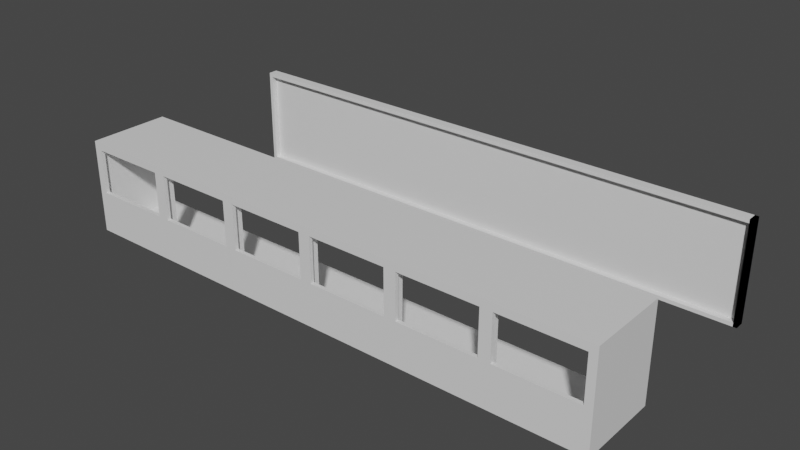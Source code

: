 # Source: vumetre.blend  (saved by Blender 3.6.13; exported with 4.5.12 LTS)
import bpy
from mathutils import Matrix  # noqa: F401  (used for matrix-valued properties, if any)

bpy.ops.wm.read_factory_settings(use_empty=True)
scene = bpy.context.scene
scene.name = 'Scene'

# ---- collections
col_cadre = bpy.data.collections.new('cadre'); scene.collection.children.link(col_cadre)
col_collection_2 = bpy.data.collections.new('Collection 2'); scene.collection.children.link(col_collection_2)
col_collection_4 = bpy.data.collections.new('Collection 4'); scene.collection.children.link(col_collection_4)
col_collection_5 = bpy.data.collections.new('Collection 5'); scene.collection.children.link(col_collection_5)
col_collection_7 = bpy.data.collections.new('Collection 7'); scene.collection.children.link(col_collection_7)
col_collection_6 = bpy.data.collections.new('Collection 6'); scene.collection.children.link(col_collection_6)

# ---- materials (node trees are filled in below, after node groups)
mat_material = bpy.data.materials.new('Material')
mat_material.alpha_threshold = 0.0
mat_material.use_transparent_shadow = False
mat_material.roughness = 0.5
mat_material.line_color = (0.0, 0.0, 0.0, 1.0)
mat_material_002 = bpy.data.materials.new('Material.002')
mat_material_002.alpha_threshold = 0.0
mat_material_002.use_transparent_shadow = False
mat_material_002.roughness = 0.5
mat_material_002.line_color = (0.0, 0.0, 0.0, 1.0)
mat_material_031 = bpy.data.materials.new('Material.031')
mat_material_031.alpha_threshold = 0.0
mat_material_031.use_transparent_shadow = False
mat_material_031.roughness = 0.5
mat_material_031.line_color = (0.0, 0.0, 0.0, 1.0)
mat_material_032 = bpy.data.materials.new('Material.032')
mat_material_032.alpha_threshold = 0.0
mat_material_032.use_transparent_shadow = False
mat_material_032.roughness = 0.5
mat_material_032.line_color = (0.0, 0.0, 0.0, 1.0)
mat_material_033 = bpy.data.materials.new('Material.033')
mat_material_033.alpha_threshold = 0.0
mat_material_033.use_transparent_shadow = False
mat_material_033.roughness = 0.5
mat_material_033.line_color = (0.0, 0.0, 0.0, 1.0)
mat_material_010 = bpy.data.materials.new('Material.010')
mat_material_010.alpha_threshold = 0.0
mat_material_010.use_transparent_shadow = False
mat_material_010.roughness = 0.5
mat_material_010.line_color = (0.0, 0.0, 0.0, 1.0)
mat_material_011 = bpy.data.materials.new('Material.011')
mat_material_011.alpha_threshold = 0.0
mat_material_011.use_transparent_shadow = False
mat_material_011.roughness = 0.5
mat_material_011.line_color = (0.0, 0.0, 0.0, 1.0)
mat_material_015 = bpy.data.materials.new('Material.015')
mat_material_015.alpha_threshold = 0.0
mat_material_015.use_transparent_shadow = False
mat_material_015.roughness = 0.5
mat_material_015.line_color = (0.0, 0.0, 0.0, 1.0)
mat_material_001 = bpy.data.materials.new('Material.001')
mat_material_001.alpha_threshold = 0.0
mat_material_001.use_transparent_shadow = False
mat_material_001.roughness = 0.5
mat_material_001.line_color = (0.0, 0.0, 0.0, 1.0)
mat_material_004 = bpy.data.materials.new('Material.004')
mat_material_004.alpha_threshold = 0.0
mat_material_004.use_transparent_shadow = False
mat_material_004.roughness = 0.5
mat_material_004.line_color = (0.0, 0.0, 0.0, 1.0)
mat_material_012 = bpy.data.materials.new('Material.012')
mat_material_012.alpha_threshold = 0.0
mat_material_012.use_transparent_shadow = False
mat_material_012.roughness = 0.5
mat_material_012.line_color = (0.0, 0.0, 0.0, 1.0)
mat_material_013 = bpy.data.materials.new('Material.013')
mat_material_013.alpha_threshold = 0.0
mat_material_013.use_transparent_shadow = False
mat_material_013.roughness = 0.5
mat_material_013.line_color = (0.0, 0.0, 0.0, 1.0)
mat_material_014 = bpy.data.materials.new('Material.014')
mat_material_014.alpha_threshold = 0.0
mat_material_014.use_transparent_shadow = False
mat_material_014.roughness = 0.5
mat_material_014.line_color = (0.0, 0.0, 0.0, 1.0)
mat_material_003 = bpy.data.materials.new('Material.003')
mat_material_003.alpha_threshold = 0.0
mat_material_003.use_transparent_shadow = False
mat_material_003.roughness = 0.5
mat_material_003.line_color = (0.0, 0.0, 0.0, 1.0)
mat_material_016 = bpy.data.materials.new('Material.016')
mat_material_016.alpha_threshold = 0.0
mat_material_016.use_transparent_shadow = False
mat_material_016.roughness = 0.5
mat_material_016.line_color = (0.0, 0.0, 0.0, 1.0)
mat_material_017 = bpy.data.materials.new('Material.017')
mat_material_017.alpha_threshold = 0.0
mat_material_017.use_transparent_shadow = False
mat_material_017.roughness = 0.5
mat_material_017.line_color = (0.0, 0.0, 0.0, 1.0)
mat_material_018 = bpy.data.materials.new('Material.018')
mat_material_018.alpha_threshold = 0.0
mat_material_018.use_transparent_shadow = False
mat_material_018.roughness = 0.5
mat_material_018.line_color = (0.0, 0.0, 0.0, 1.0)
mat_material_019 = bpy.data.materials.new('Material.019')
mat_material_019.alpha_threshold = 0.0
mat_material_019.use_transparent_shadow = False
mat_material_019.roughness = 0.5
mat_material_019.line_color = (0.0, 0.0, 0.0, 1.0)
mat_material_020 = bpy.data.materials.new('Material.020')
mat_material_020.alpha_threshold = 0.0
mat_material_020.use_transparent_shadow = False
mat_material_020.roughness = 0.5
mat_material_020.line_color = (0.0, 0.0, 0.0, 1.0)
mat_material_021 = bpy.data.materials.new('Material.021')
mat_material_021.alpha_threshold = 0.0
mat_material_021.use_transparent_shadow = False
mat_material_021.roughness = 0.5
mat_material_021.line_color = (0.0, 0.0, 0.0, 1.0)
mat_material_022 = bpy.data.materials.new('Material.022')
mat_material_022.alpha_threshold = 0.0
mat_material_022.use_transparent_shadow = False
mat_material_022.roughness = 0.5
mat_material_022.line_color = (0.0, 0.0, 0.0, 1.0)
mat_material_023 = bpy.data.materials.new('Material.023')
mat_material_023.alpha_threshold = 0.0
mat_material_023.use_transparent_shadow = False
mat_material_023.roughness = 0.5
mat_material_023.line_color = (0.0, 0.0, 0.0, 1.0)
mat_material_024 = bpy.data.materials.new('Material.024')
mat_material_024.alpha_threshold = 0.0
mat_material_024.use_transparent_shadow = False
mat_material_024.roughness = 0.5
mat_material_024.line_color = (0.0, 0.0, 0.0, 1.0)
mat_material_025 = bpy.data.materials.new('Material.025')
mat_material_025.alpha_threshold = 0.0
mat_material_025.use_transparent_shadow = False
mat_material_025.roughness = 0.5
mat_material_025.line_color = (0.0, 0.0, 0.0, 1.0)
mat_material_026 = bpy.data.materials.new('Material.026')
mat_material_026.alpha_threshold = 0.0
mat_material_026.use_transparent_shadow = False
mat_material_026.roughness = 0.5
mat_material_026.line_color = (0.0, 0.0, 0.0, 1.0)
mat_material_027 = bpy.data.materials.new('Material.027')
mat_material_027.alpha_threshold = 0.0
mat_material_027.use_transparent_shadow = False
mat_material_027.roughness = 0.5
mat_material_027.line_color = (0.0, 0.0, 0.0, 1.0)
mat_material_028 = bpy.data.materials.new('Material.028')
mat_material_028.alpha_threshold = 0.0
mat_material_028.use_transparent_shadow = False
mat_material_028.roughness = 0.5
mat_material_028.line_color = (0.0, 0.0, 0.0, 1.0)
mat_material_029 = bpy.data.materials.new('Material.029')
mat_material_029.alpha_threshold = 0.0
mat_material_029.use_transparent_shadow = False
mat_material_029.roughness = 0.5
mat_material_029.line_color = (0.0, 0.0, 0.0, 1.0)
mat_material_005 = bpy.data.materials.new('Material.005')
mat_material_005.alpha_threshold = 0.0
mat_material_005.use_transparent_shadow = False
mat_material_005.roughness = 0.5
mat_material_005.line_color = (0.0, 0.0, 0.0, 1.0)
mat_material_006 = bpy.data.materials.new('Material.006')
mat_material_006.alpha_threshold = 0.0
mat_material_006.use_transparent_shadow = False
mat_material_006.roughness = 0.5
mat_material_006.line_color = (0.0, 0.0, 0.0, 1.0)
mat_material_007 = bpy.data.materials.new('Material.007')
mat_material_007.alpha_threshold = 0.0
mat_material_007.use_transparent_shadow = False
mat_material_007.roughness = 0.5
mat_material_007.line_color = (0.0, 0.0, 0.0, 1.0)
mat_material_008 = bpy.data.materials.new('Material.008')
mat_material_008.alpha_threshold = 0.0
mat_material_008.use_transparent_shadow = False
mat_material_008.roughness = 0.5
mat_material_008.line_color = (0.0, 0.0, 0.0, 1.0)
mat_material_009 = bpy.data.materials.new('Material.009')
mat_material_009.alpha_threshold = 0.0
mat_material_009.use_transparent_shadow = False
mat_material_009.roughness = 0.5
mat_material_009.line_color = (0.0, 0.0, 0.0, 1.0)
mat_material_030 = bpy.data.materials.new('Material.030')
mat_material_030.alpha_threshold = 0.0
mat_material_030.use_transparent_shadow = False
mat_material_030.roughness = 0.5
mat_material_030.line_color = (0.0, 0.0, 0.0, 1.0)
mat_material_035 = bpy.data.materials.new('Material.035')
mat_material_035.alpha_threshold = 0.0
mat_material_035.use_transparent_shadow = False
mat_material_035.roughness = 0.5
mat_material_035.line_color = (0.0, 0.0, 0.0, 1.0)
mat_material_036 = bpy.data.materials.new('Material.036')
mat_material_036.alpha_threshold = 0.0
mat_material_036.use_transparent_shadow = False
mat_material_036.roughness = 0.5
mat_material_036.line_color = (0.0, 0.0, 0.0, 1.0)
mat_material_037 = bpy.data.materials.new('Material.037')
mat_material_037.alpha_threshold = 0.0
mat_material_037.use_transparent_shadow = False
mat_material_037.roughness = 0.5
mat_material_037.line_color = (0.0, 0.0, 0.0, 1.0)
mat_material_038 = bpy.data.materials.new('Material.038')
mat_material_038.alpha_threshold = 0.0
mat_material_038.use_transparent_shadow = False
mat_material_038.roughness = 0.5
mat_material_038.line_color = (0.0, 0.0, 0.0, 1.0)
mat_material_039 = bpy.data.materials.new('Material.039')
mat_material_039.alpha_threshold = 0.0
mat_material_039.use_transparent_shadow = False
mat_material_039.roughness = 0.5
mat_material_039.line_color = (0.0, 0.0, 0.0, 1.0)
mat_material_040 = bpy.data.materials.new('Material.040')
mat_material_040.alpha_threshold = 0.0
mat_material_040.use_transparent_shadow = False
mat_material_040.roughness = 0.5
mat_material_040.line_color = (0.0, 0.0, 0.0, 1.0)
mat_material_041 = bpy.data.materials.new('Material.041')
mat_material_041.alpha_threshold = 0.0
mat_material_041.use_transparent_shadow = False
mat_material_041.roughness = 0.5
mat_material_041.line_color = (0.0, 0.0, 0.0, 1.0)
mat_material_042 = bpy.data.materials.new('Material.042')
mat_material_042.alpha_threshold = 0.0
mat_material_042.use_transparent_shadow = False
mat_material_042.roughness = 0.5
mat_material_042.line_color = (0.0, 0.0, 0.0, 1.0)
mat_material_043 = bpy.data.materials.new('Material.043')
mat_material_043.alpha_threshold = 0.0
mat_material_043.use_transparent_shadow = False
mat_material_043.roughness = 0.5
mat_material_043.line_color = (0.0, 0.0, 0.0, 1.0)
mat_material_044 = bpy.data.materials.new('Material.044')
mat_material_044.alpha_threshold = 0.0
mat_material_044.use_transparent_shadow = False
mat_material_044.roughness = 0.5
mat_material_044.line_color = (0.0, 0.0, 0.0, 1.0)
mat_material_034 = bpy.data.materials.new('Material.034')
mat_material_034.alpha_threshold = 0.0
mat_material_034.use_transparent_shadow = False
mat_material_034.roughness = 0.5
mat_material_034.line_color = (0.0, 0.0, 0.0, 1.0)
mat_material_046 = bpy.data.materials.new('Material.046')
mat_material_046.alpha_threshold = 0.0
mat_material_046.use_transparent_shadow = False
mat_material_046.roughness = 0.5
mat_material_046.line_color = (0.0, 0.0, 0.0, 1.0)
mat_material_047 = bpy.data.materials.new('Material.047')
mat_material_047.alpha_threshold = 0.0
mat_material_047.use_transparent_shadow = False
mat_material_047.roughness = 0.5
mat_material_047.line_color = (0.0, 0.0, 0.0, 1.0)
mat_material_054 = bpy.data.materials.new('Material.054')
mat_material_054.alpha_threshold = 0.0
mat_material_054.use_transparent_shadow = False
mat_material_054.roughness = 0.5
mat_material_054.line_color = (0.0, 0.0, 0.0, 1.0)
mat_material_048 = bpy.data.materials.new('Material.048')
mat_material_048.alpha_threshold = 0.0
mat_material_048.use_transparent_shadow = False
mat_material_048.roughness = 0.5
mat_material_048.line_color = (0.0, 0.0, 0.0, 1.0)
mat_material_049 = bpy.data.materials.new('Material.049')
mat_material_049.alpha_threshold = 0.0
mat_material_049.use_transparent_shadow = False
mat_material_049.roughness = 0.5
mat_material_049.line_color = (0.0, 0.0, 0.0, 1.0)
mat_material_050 = bpy.data.materials.new('Material.050')
mat_material_050.alpha_threshold = 0.0
mat_material_050.use_transparent_shadow = False
mat_material_050.roughness = 0.5
mat_material_050.line_color = (0.0, 0.0, 0.0, 1.0)
mat_material_052 = bpy.data.materials.new('Material.052')
mat_material_052.alpha_threshold = 0.0
mat_material_052.use_transparent_shadow = False
mat_material_052.roughness = 0.5
mat_material_052.line_color = (0.0, 0.0, 0.0, 1.0)
mat_material_053 = bpy.data.materials.new('Material.053')
mat_material_053.alpha_threshold = 0.0
mat_material_053.use_transparent_shadow = False
mat_material_053.roughness = 0.5
mat_material_053.line_color = (0.0, 0.0, 0.0, 1.0)

# ---- material node trees
mat_material.use_nodes = True; mat_material.node_tree.nodes.clear()
_N = mat_material.node_tree.nodes; _L = mat_material.node_tree.links
n0 = _N.new('ShaderNodeOutputMaterial'); n0.name = 'Material Output'; n0.location = (300, 300)
n1 = _N.new('ShaderNodeBsdfPrincipled'); n1.name = 'Principled BSDF'; n1.location = (10, 300)
n1.distribution = 'GGX'
n1.subsurface_method = 'RANDOM_WALK_SKIN'
n1.inputs[3].default_value = 1.45
n1.inputs[27].default_value = (0.0, 0.0, 0.0, 1.0)
n1.inputs[28].default_value = 1.0
_L.new(n1.outputs[0], n0.inputs[0])
n0.is_active_output = True
mat_material_002.use_nodes = True; mat_material_002.node_tree.nodes.clear()
_N = mat_material_002.node_tree.nodes; _L = mat_material_002.node_tree.links
n0 = _N.new('ShaderNodeOutputMaterial'); n0.name = 'Material Output'; n0.location = (300, 300)
n1 = _N.new('ShaderNodeBsdfPrincipled'); n1.name = 'Principled BSDF'; n1.location = (10, 300)
n1.distribution = 'GGX'
n1.subsurface_method = 'RANDOM_WALK_SKIN'
n1.inputs[3].default_value = 1.45
n1.inputs[27].default_value = (0.0, 0.0, 0.0, 1.0)
n1.inputs[28].default_value = 1.0
_L.new(n1.outputs[0], n0.inputs[0])
n0.is_active_output = True
mat_material_031.use_nodes = True; mat_material_031.node_tree.nodes.clear()
_N = mat_material_031.node_tree.nodes; _L = mat_material_031.node_tree.links
n0 = _N.new('ShaderNodeOutputMaterial'); n0.name = 'Material Output'; n0.location = (300, 300)
n1 = _N.new('ShaderNodeBsdfPrincipled'); n1.name = 'Principled BSDF'; n1.location = (10, 300)
n1.distribution = 'GGX'
n1.subsurface_method = 'RANDOM_WALK_SKIN'
n1.inputs[3].default_value = 1.45
n1.inputs[27].default_value = (0.0, 0.0, 0.0, 1.0)
n1.inputs[28].default_value = 1.0
_L.new(n1.outputs[0], n0.inputs[0])
n0.is_active_output = True
mat_material_032.use_nodes = True; mat_material_032.node_tree.nodes.clear()
_N = mat_material_032.node_tree.nodes; _L = mat_material_032.node_tree.links
n0 = _N.new('ShaderNodeOutputMaterial'); n0.name = 'Material Output'; n0.location = (300, 300)
n1 = _N.new('ShaderNodeBsdfPrincipled'); n1.name = 'Principled BSDF'; n1.location = (10, 300)
n1.distribution = 'GGX'
n1.subsurface_method = 'RANDOM_WALK_SKIN'
n1.inputs[3].default_value = 1.45
n1.inputs[27].default_value = (0.0, 0.0, 0.0, 1.0)
n1.inputs[28].default_value = 1.0
_L.new(n1.outputs[0], n0.inputs[0])
n0.is_active_output = True
mat_material_033.use_nodes = True; mat_material_033.node_tree.nodes.clear()
_N = mat_material_033.node_tree.nodes; _L = mat_material_033.node_tree.links
n0 = _N.new('ShaderNodeOutputMaterial'); n0.name = 'Material Output'; n0.location = (300, 300)
n1 = _N.new('ShaderNodeBsdfPrincipled'); n1.name = 'Principled BSDF'; n1.location = (10, 300)
n1.distribution = 'GGX'
n1.subsurface_method = 'RANDOM_WALK_SKIN'
n1.inputs[3].default_value = 1.45
n1.inputs[27].default_value = (0.0, 0.0, 0.0, 1.0)
n1.inputs[28].default_value = 1.0
_L.new(n1.outputs[0], n0.inputs[0])
n0.is_active_output = True
mat_material_010.use_nodes = True; mat_material_010.node_tree.nodes.clear()
_N = mat_material_010.node_tree.nodes; _L = mat_material_010.node_tree.links
n0 = _N.new('ShaderNodeOutputMaterial'); n0.name = 'Material Output'; n0.location = (300, 300)
n1 = _N.new('ShaderNodeBsdfPrincipled'); n1.name = 'Principled BSDF'; n1.location = (10, 300)
n1.distribution = 'GGX'
n1.subsurface_method = 'RANDOM_WALK_SKIN'
n1.inputs[3].default_value = 1.45
n1.inputs[27].default_value = (0.0, 0.0, 0.0, 1.0)
n1.inputs[28].default_value = 1.0
_L.new(n1.outputs[0], n0.inputs[0])
n0.is_active_output = True
mat_material_011.use_nodes = True; mat_material_011.node_tree.nodes.clear()
_N = mat_material_011.node_tree.nodes; _L = mat_material_011.node_tree.links
n0 = _N.new('ShaderNodeOutputMaterial'); n0.name = 'Material Output'; n0.location = (300, 300)
n1 = _N.new('ShaderNodeBsdfPrincipled'); n1.name = 'Principled BSDF'; n1.location = (10, 300)
n1.distribution = 'GGX'
n1.subsurface_method = 'RANDOM_WALK_SKIN'
n1.inputs[3].default_value = 1.45
n1.inputs[27].default_value = (0.0, 0.0, 0.0, 1.0)
n1.inputs[28].default_value = 1.0
_L.new(n1.outputs[0], n0.inputs[0])
n0.is_active_output = True
mat_material_015.use_nodes = True; mat_material_015.node_tree.nodes.clear()
_N = mat_material_015.node_tree.nodes; _L = mat_material_015.node_tree.links
n0 = _N.new('ShaderNodeOutputMaterial'); n0.name = 'Material Output'; n0.location = (300, 300)
n1 = _N.new('ShaderNodeBsdfPrincipled'); n1.name = 'Principled BSDF'; n1.location = (10, 300)
n1.distribution = 'GGX'
n1.subsurface_method = 'RANDOM_WALK_SKIN'
n1.inputs[3].default_value = 1.45
n1.inputs[27].default_value = (0.0, 0.0, 0.0, 1.0)
n1.inputs[28].default_value = 1.0
_L.new(n1.outputs[0], n0.inputs[0])
n0.is_active_output = True
mat_material_001.use_nodes = True; mat_material_001.node_tree.nodes.clear()
_N = mat_material_001.node_tree.nodes; _L = mat_material_001.node_tree.links
n0 = _N.new('ShaderNodeOutputMaterial'); n0.name = 'Material Output'; n0.location = (300, 300)
n1 = _N.new('ShaderNodeBsdfPrincipled'); n1.name = 'Principled BSDF'; n1.location = (10, 300)
n1.distribution = 'GGX'
n1.subsurface_method = 'RANDOM_WALK_SKIN'
n1.inputs[3].default_value = 1.45
n1.inputs[27].default_value = (0.0, 0.0, 0.0, 1.0)
n1.inputs[28].default_value = 1.0
_L.new(n1.outputs[0], n0.inputs[0])
n0.is_active_output = True
mat_material_004.use_nodes = True; mat_material_004.node_tree.nodes.clear()
_N = mat_material_004.node_tree.nodes; _L = mat_material_004.node_tree.links
n0 = _N.new('ShaderNodeOutputMaterial'); n0.name = 'Material Output'; n0.location = (300, 300)
n1 = _N.new('ShaderNodeBsdfPrincipled'); n1.name = 'Principled BSDF'; n1.location = (10, 300)
n1.distribution = 'GGX'
n1.subsurface_method = 'RANDOM_WALK_SKIN'
n1.inputs[3].default_value = 1.45
n1.inputs[27].default_value = (0.0, 0.0, 0.0, 1.0)
n1.inputs[28].default_value = 1.0
_L.new(n1.outputs[0], n0.inputs[0])
n0.is_active_output = True
mat_material_012.use_nodes = True; mat_material_012.node_tree.nodes.clear()
_N = mat_material_012.node_tree.nodes; _L = mat_material_012.node_tree.links
n0 = _N.new('ShaderNodeOutputMaterial'); n0.name = 'Material Output'; n0.location = (300, 300)
n1 = _N.new('ShaderNodeBsdfPrincipled'); n1.name = 'Principled BSDF'; n1.location = (10, 300)
n1.distribution = 'GGX'
n1.subsurface_method = 'RANDOM_WALK_SKIN'
n1.inputs[3].default_value = 1.45
n1.inputs[27].default_value = (0.0, 0.0, 0.0, 1.0)
n1.inputs[28].default_value = 1.0
_L.new(n1.outputs[0], n0.inputs[0])
n0.is_active_output = True
mat_material_013.use_nodes = True; mat_material_013.node_tree.nodes.clear()
_N = mat_material_013.node_tree.nodes; _L = mat_material_013.node_tree.links
n0 = _N.new('ShaderNodeOutputMaterial'); n0.name = 'Material Output'; n0.location = (300, 300)
n1 = _N.new('ShaderNodeBsdfPrincipled'); n1.name = 'Principled BSDF'; n1.location = (10, 300)
n1.distribution = 'GGX'
n1.subsurface_method = 'RANDOM_WALK_SKIN'
n1.inputs[3].default_value = 1.45
n1.inputs[27].default_value = (0.0, 0.0, 0.0, 1.0)
n1.inputs[28].default_value = 1.0
_L.new(n1.outputs[0], n0.inputs[0])
n0.is_active_output = True
mat_material_014.use_nodes = True; mat_material_014.node_tree.nodes.clear()
_N = mat_material_014.node_tree.nodes; _L = mat_material_014.node_tree.links
n0 = _N.new('ShaderNodeOutputMaterial'); n0.name = 'Material Output'; n0.location = (300, 300)
n1 = _N.new('ShaderNodeBsdfPrincipled'); n1.name = 'Principled BSDF'; n1.location = (10, 300)
n1.distribution = 'GGX'
n1.subsurface_method = 'RANDOM_WALK_SKIN'
n1.inputs[3].default_value = 1.45
n1.inputs[27].default_value = (0.0, 0.0, 0.0, 1.0)
n1.inputs[28].default_value = 1.0
_L.new(n1.outputs[0], n0.inputs[0])
n0.is_active_output = True
mat_material_003.use_nodes = True; mat_material_003.node_tree.nodes.clear()
_N = mat_material_003.node_tree.nodes; _L = mat_material_003.node_tree.links
n0 = _N.new('ShaderNodeOutputMaterial'); n0.name = 'Material Output'; n0.location = (300, 300)
n1 = _N.new('ShaderNodeBsdfPrincipled'); n1.name = 'Principled BSDF'; n1.location = (10, 300)
n1.distribution = 'GGX'
n1.subsurface_method = 'RANDOM_WALK_SKIN'
n1.inputs[3].default_value = 1.45
n1.inputs[27].default_value = (0.0, 0.0, 0.0, 1.0)
n1.inputs[28].default_value = 1.0
_L.new(n1.outputs[0], n0.inputs[0])
n0.is_active_output = True
mat_material_016.use_nodes = True; mat_material_016.node_tree.nodes.clear()
_N = mat_material_016.node_tree.nodes; _L = mat_material_016.node_tree.links
n0 = _N.new('ShaderNodeOutputMaterial'); n0.name = 'Material Output'; n0.location = (300, 300)
n1 = _N.new('ShaderNodeBsdfPrincipled'); n1.name = 'Principled BSDF'; n1.location = (10, 300)
n1.distribution = 'GGX'
n1.subsurface_method = 'RANDOM_WALK_SKIN'
n1.inputs[3].default_value = 1.45
n1.inputs[27].default_value = (0.0, 0.0, 0.0, 1.0)
n1.inputs[28].default_value = 1.0
_L.new(n1.outputs[0], n0.inputs[0])
n0.is_active_output = True
mat_material_017.use_nodes = True; mat_material_017.node_tree.nodes.clear()
_N = mat_material_017.node_tree.nodes; _L = mat_material_017.node_tree.links
n0 = _N.new('ShaderNodeOutputMaterial'); n0.name = 'Material Output'; n0.location = (300, 300)
n1 = _N.new('ShaderNodeBsdfPrincipled'); n1.name = 'Principled BSDF'; n1.location = (10, 300)
n1.distribution = 'GGX'
n1.subsurface_method = 'RANDOM_WALK_SKIN'
n1.inputs[3].default_value = 1.45
n1.inputs[27].default_value = (0.0, 0.0, 0.0, 1.0)
n1.inputs[28].default_value = 1.0
_L.new(n1.outputs[0], n0.inputs[0])
n0.is_active_output = True
mat_material_018.use_nodes = True; mat_material_018.node_tree.nodes.clear()
_N = mat_material_018.node_tree.nodes; _L = mat_material_018.node_tree.links
n0 = _N.new('ShaderNodeOutputMaterial'); n0.name = 'Material Output'; n0.location = (300, 300)
n1 = _N.new('ShaderNodeBsdfPrincipled'); n1.name = 'Principled BSDF'; n1.location = (10, 300)
n1.distribution = 'GGX'
n1.subsurface_method = 'RANDOM_WALK_SKIN'
n1.inputs[3].default_value = 1.45
n1.inputs[27].default_value = (0.0, 0.0, 0.0, 1.0)
n1.inputs[28].default_value = 1.0
_L.new(n1.outputs[0], n0.inputs[0])
n0.is_active_output = True
mat_material_019.use_nodes = True; mat_material_019.node_tree.nodes.clear()
_N = mat_material_019.node_tree.nodes; _L = mat_material_019.node_tree.links
n0 = _N.new('ShaderNodeOutputMaterial'); n0.name = 'Material Output'; n0.location = (300, 300)
n1 = _N.new('ShaderNodeBsdfPrincipled'); n1.name = 'Principled BSDF'; n1.location = (10, 300)
n1.distribution = 'GGX'
n1.subsurface_method = 'RANDOM_WALK_SKIN'
n1.inputs[3].default_value = 1.45
n1.inputs[27].default_value = (0.0, 0.0, 0.0, 1.0)
n1.inputs[28].default_value = 1.0
_L.new(n1.outputs[0], n0.inputs[0])
n0.is_active_output = True
mat_material_020.use_nodes = True; mat_material_020.node_tree.nodes.clear()
_N = mat_material_020.node_tree.nodes; _L = mat_material_020.node_tree.links
n0 = _N.new('ShaderNodeOutputMaterial'); n0.name = 'Material Output'; n0.location = (300, 300)
n1 = _N.new('ShaderNodeBsdfPrincipled'); n1.name = 'Principled BSDF'; n1.location = (10, 300)
n1.distribution = 'GGX'
n1.subsurface_method = 'RANDOM_WALK_SKIN'
n1.inputs[3].default_value = 1.45
n1.inputs[27].default_value = (0.0, 0.0, 0.0, 1.0)
n1.inputs[28].default_value = 1.0
_L.new(n1.outputs[0], n0.inputs[0])
n0.is_active_output = True
mat_material_021.use_nodes = True; mat_material_021.node_tree.nodes.clear()
_N = mat_material_021.node_tree.nodes; _L = mat_material_021.node_tree.links
n0 = _N.new('ShaderNodeOutputMaterial'); n0.name = 'Material Output'; n0.location = (300, 300)
n1 = _N.new('ShaderNodeBsdfPrincipled'); n1.name = 'Principled BSDF'; n1.location = (10, 300)
n1.distribution = 'GGX'
n1.subsurface_method = 'RANDOM_WALK_SKIN'
n1.inputs[3].default_value = 1.45
n1.inputs[27].default_value = (0.0, 0.0, 0.0, 1.0)
n1.inputs[28].default_value = 1.0
_L.new(n1.outputs[0], n0.inputs[0])
n0.is_active_output = True
mat_material_022.use_nodes = True; mat_material_022.node_tree.nodes.clear()
_N = mat_material_022.node_tree.nodes; _L = mat_material_022.node_tree.links
n0 = _N.new('ShaderNodeOutputMaterial'); n0.name = 'Material Output'; n0.location = (300, 300)
n1 = _N.new('ShaderNodeBsdfPrincipled'); n1.name = 'Principled BSDF'; n1.location = (10, 300)
n1.distribution = 'GGX'
n1.subsurface_method = 'RANDOM_WALK_SKIN'
n1.inputs[3].default_value = 1.45
n1.inputs[27].default_value = (0.0, 0.0, 0.0, 1.0)
n1.inputs[28].default_value = 1.0
_L.new(n1.outputs[0], n0.inputs[0])
n0.is_active_output = True
mat_material_023.use_nodes = True; mat_material_023.node_tree.nodes.clear()
_N = mat_material_023.node_tree.nodes; _L = mat_material_023.node_tree.links
n0 = _N.new('ShaderNodeOutputMaterial'); n0.name = 'Material Output'; n0.location = (300, 300)
n1 = _N.new('ShaderNodeBsdfPrincipled'); n1.name = 'Principled BSDF'; n1.location = (10, 300)
n1.distribution = 'GGX'
n1.subsurface_method = 'RANDOM_WALK_SKIN'
n1.inputs[3].default_value = 1.45
n1.inputs[27].default_value = (0.0, 0.0, 0.0, 1.0)
n1.inputs[28].default_value = 1.0
_L.new(n1.outputs[0], n0.inputs[0])
n0.is_active_output = True
mat_material_024.use_nodes = True; mat_material_024.node_tree.nodes.clear()
_N = mat_material_024.node_tree.nodes; _L = mat_material_024.node_tree.links
n0 = _N.new('ShaderNodeOutputMaterial'); n0.name = 'Material Output'; n0.location = (300, 300)
n1 = _N.new('ShaderNodeBsdfPrincipled'); n1.name = 'Principled BSDF'; n1.location = (10, 300)
n1.distribution = 'GGX'
n1.subsurface_method = 'RANDOM_WALK_SKIN'
n1.inputs[3].default_value = 1.45
n1.inputs[27].default_value = (0.0, 0.0, 0.0, 1.0)
n1.inputs[28].default_value = 1.0
_L.new(n1.outputs[0], n0.inputs[0])
n0.is_active_output = True
mat_material_025.use_nodes = True; mat_material_025.node_tree.nodes.clear()
_N = mat_material_025.node_tree.nodes; _L = mat_material_025.node_tree.links
n0 = _N.new('ShaderNodeOutputMaterial'); n0.name = 'Material Output'; n0.location = (300, 300)
n1 = _N.new('ShaderNodeBsdfPrincipled'); n1.name = 'Principled BSDF'; n1.location = (10, 300)
n1.distribution = 'GGX'
n1.subsurface_method = 'RANDOM_WALK_SKIN'
n1.inputs[3].default_value = 1.45
n1.inputs[27].default_value = (0.0, 0.0, 0.0, 1.0)
n1.inputs[28].default_value = 1.0
_L.new(n1.outputs[0], n0.inputs[0])
n0.is_active_output = True
mat_material_026.use_nodes = True; mat_material_026.node_tree.nodes.clear()
_N = mat_material_026.node_tree.nodes; _L = mat_material_026.node_tree.links
n0 = _N.new('ShaderNodeOutputMaterial'); n0.name = 'Material Output'; n0.location = (300, 300)
n1 = _N.new('ShaderNodeBsdfPrincipled'); n1.name = 'Principled BSDF'; n1.location = (10, 300)
n1.distribution = 'GGX'
n1.subsurface_method = 'RANDOM_WALK_SKIN'
n1.inputs[3].default_value = 1.45
n1.inputs[27].default_value = (0.0, 0.0, 0.0, 1.0)
n1.inputs[28].default_value = 1.0
_L.new(n1.outputs[0], n0.inputs[0])
n0.is_active_output = True
mat_material_027.use_nodes = True; mat_material_027.node_tree.nodes.clear()
_N = mat_material_027.node_tree.nodes; _L = mat_material_027.node_tree.links
n0 = _N.new('ShaderNodeOutputMaterial'); n0.name = 'Material Output'; n0.location = (300, 300)
n1 = _N.new('ShaderNodeBsdfPrincipled'); n1.name = 'Principled BSDF'; n1.location = (10, 300)
n1.distribution = 'GGX'
n1.subsurface_method = 'RANDOM_WALK_SKIN'
n1.inputs[3].default_value = 1.45
n1.inputs[27].default_value = (0.0, 0.0, 0.0, 1.0)
n1.inputs[28].default_value = 1.0
_L.new(n1.outputs[0], n0.inputs[0])
n0.is_active_output = True
mat_material_028.use_nodes = True; mat_material_028.node_tree.nodes.clear()
_N = mat_material_028.node_tree.nodes; _L = mat_material_028.node_tree.links
n0 = _N.new('ShaderNodeOutputMaterial'); n0.name = 'Material Output'; n0.location = (300, 300)
n1 = _N.new('ShaderNodeBsdfPrincipled'); n1.name = 'Principled BSDF'; n1.location = (10, 300)
n1.distribution = 'GGX'
n1.subsurface_method = 'RANDOM_WALK_SKIN'
n1.inputs[3].default_value = 1.45
n1.inputs[27].default_value = (0.0, 0.0, 0.0, 1.0)
n1.inputs[28].default_value = 1.0
_L.new(n1.outputs[0], n0.inputs[0])
n0.is_active_output = True
mat_material_029.use_nodes = True; mat_material_029.node_tree.nodes.clear()
_N = mat_material_029.node_tree.nodes; _L = mat_material_029.node_tree.links
n0 = _N.new('ShaderNodeOutputMaterial'); n0.name = 'Material Output'; n0.location = (300, 300)
n1 = _N.new('ShaderNodeBsdfPrincipled'); n1.name = 'Principled BSDF'; n1.location = (10, 300)
n1.distribution = 'GGX'
n1.subsurface_method = 'RANDOM_WALK_SKIN'
n1.inputs[3].default_value = 1.45
n1.inputs[27].default_value = (0.0, 0.0, 0.0, 1.0)
n1.inputs[28].default_value = 1.0
_L.new(n1.outputs[0], n0.inputs[0])
n0.is_active_output = True
mat_material_005.use_nodes = True; mat_material_005.node_tree.nodes.clear()
_N = mat_material_005.node_tree.nodes; _L = mat_material_005.node_tree.links
n0 = _N.new('ShaderNodeOutputMaterial'); n0.name = 'Material Output'; n0.location = (300, 300)
n1 = _N.new('ShaderNodeBsdfPrincipled'); n1.name = 'Principled BSDF'; n1.location = (10, 300)
n1.distribution = 'GGX'
n1.subsurface_method = 'RANDOM_WALK_SKIN'
n1.inputs[3].default_value = 1.45
n1.inputs[27].default_value = (0.0, 0.0, 0.0, 1.0)
n1.inputs[28].default_value = 1.0
_L.new(n1.outputs[0], n0.inputs[0])
n0.is_active_output = True
mat_material_006.use_nodes = True; mat_material_006.node_tree.nodes.clear()
_N = mat_material_006.node_tree.nodes; _L = mat_material_006.node_tree.links
n0 = _N.new('ShaderNodeOutputMaterial'); n0.name = 'Material Output'; n0.location = (300, 300)
n1 = _N.new('ShaderNodeBsdfPrincipled'); n1.name = 'Principled BSDF'; n1.location = (10, 300)
n1.distribution = 'GGX'
n1.subsurface_method = 'RANDOM_WALK_SKIN'
n1.inputs[3].default_value = 1.45
n1.inputs[27].default_value = (0.0, 0.0, 0.0, 1.0)
n1.inputs[28].default_value = 1.0
_L.new(n1.outputs[0], n0.inputs[0])
n0.is_active_output = True
mat_material_007.use_nodes = True; mat_material_007.node_tree.nodes.clear()
_N = mat_material_007.node_tree.nodes; _L = mat_material_007.node_tree.links
n0 = _N.new('ShaderNodeOutputMaterial'); n0.name = 'Material Output'; n0.location = (300, 300)
n1 = _N.new('ShaderNodeBsdfPrincipled'); n1.name = 'Principled BSDF'; n1.location = (10, 300)
n1.distribution = 'GGX'
n1.subsurface_method = 'RANDOM_WALK_SKIN'
n1.inputs[3].default_value = 1.45
n1.inputs[27].default_value = (0.0, 0.0, 0.0, 1.0)
n1.inputs[28].default_value = 1.0
_L.new(n1.outputs[0], n0.inputs[0])
n0.is_active_output = True
mat_material_008.use_nodes = True; mat_material_008.node_tree.nodes.clear()
_N = mat_material_008.node_tree.nodes; _L = mat_material_008.node_tree.links
n0 = _N.new('ShaderNodeOutputMaterial'); n0.name = 'Material Output'; n0.location = (300, 300)
n1 = _N.new('ShaderNodeBsdfPrincipled'); n1.name = 'Principled BSDF'; n1.location = (10, 300)
n1.distribution = 'GGX'
n1.subsurface_method = 'RANDOM_WALK_SKIN'
n1.inputs[3].default_value = 1.45
n1.inputs[27].default_value = (0.0, 0.0, 0.0, 1.0)
n1.inputs[28].default_value = 1.0
_L.new(n1.outputs[0], n0.inputs[0])
n0.is_active_output = True
mat_material_009.use_nodes = True; mat_material_009.node_tree.nodes.clear()
_N = mat_material_009.node_tree.nodes; _L = mat_material_009.node_tree.links
n0 = _N.new('ShaderNodeOutputMaterial'); n0.name = 'Material Output'; n0.location = (300, 300)
n1 = _N.new('ShaderNodeBsdfPrincipled'); n1.name = 'Principled BSDF'; n1.location = (10, 300)
n1.distribution = 'GGX'
n1.subsurface_method = 'RANDOM_WALK_SKIN'
n1.inputs[3].default_value = 1.45
n1.inputs[27].default_value = (0.0, 0.0, 0.0, 1.0)
n1.inputs[28].default_value = 1.0
_L.new(n1.outputs[0], n0.inputs[0])
n0.is_active_output = True
mat_material_030.use_nodes = True; mat_material_030.node_tree.nodes.clear()
_N = mat_material_030.node_tree.nodes; _L = mat_material_030.node_tree.links
n0 = _N.new('ShaderNodeOutputMaterial'); n0.name = 'Material Output'; n0.location = (300, 300)
n1 = _N.new('ShaderNodeBsdfPrincipled'); n1.name = 'Principled BSDF'; n1.location = (10, 300)
n1.distribution = 'GGX'
n1.subsurface_method = 'RANDOM_WALK_SKIN'
n1.inputs[3].default_value = 1.45
n1.inputs[27].default_value = (0.0, 0.0, 0.0, 1.0)
n1.inputs[28].default_value = 1.0
_L.new(n1.outputs[0], n0.inputs[0])
n0.is_active_output = True
mat_material_035.use_nodes = True; mat_material_035.node_tree.nodes.clear()
_N = mat_material_035.node_tree.nodes; _L = mat_material_035.node_tree.links
n0 = _N.new('ShaderNodeOutputMaterial'); n0.name = 'Material Output'; n0.location = (300, 300)
n1 = _N.new('ShaderNodeBsdfPrincipled'); n1.name = 'Principled BSDF'; n1.location = (10, 300)
n1.distribution = 'GGX'
n1.subsurface_method = 'RANDOM_WALK_SKIN'
n1.inputs[3].default_value = 1.45
n1.inputs[27].default_value = (0.0, 0.0, 0.0, 1.0)
n1.inputs[28].default_value = 1.0
_L.new(n1.outputs[0], n0.inputs[0])
n0.is_active_output = True
mat_material_036.use_nodes = True; mat_material_036.node_tree.nodes.clear()
_N = mat_material_036.node_tree.nodes; _L = mat_material_036.node_tree.links
n0 = _N.new('ShaderNodeOutputMaterial'); n0.name = 'Material Output'; n0.location = (300, 300)
n1 = _N.new('ShaderNodeBsdfPrincipled'); n1.name = 'Principled BSDF'; n1.location = (10, 300)
n1.distribution = 'GGX'
n1.subsurface_method = 'RANDOM_WALK_SKIN'
n1.inputs[3].default_value = 1.45
n1.inputs[27].default_value = (0.0, 0.0, 0.0, 1.0)
n1.inputs[28].default_value = 1.0
_L.new(n1.outputs[0], n0.inputs[0])
n0.is_active_output = True
mat_material_037.use_nodes = True; mat_material_037.node_tree.nodes.clear()
_N = mat_material_037.node_tree.nodes; _L = mat_material_037.node_tree.links
n0 = _N.new('ShaderNodeOutputMaterial'); n0.name = 'Material Output'; n0.location = (300, 300)
n1 = _N.new('ShaderNodeBsdfPrincipled'); n1.name = 'Principled BSDF'; n1.location = (10, 300)
n1.distribution = 'GGX'
n1.subsurface_method = 'RANDOM_WALK_SKIN'
n1.inputs[3].default_value = 1.45
n1.inputs[27].default_value = (0.0, 0.0, 0.0, 1.0)
n1.inputs[28].default_value = 1.0
_L.new(n1.outputs[0], n0.inputs[0])
n0.is_active_output = True
mat_material_038.use_nodes = True; mat_material_038.node_tree.nodes.clear()
_N = mat_material_038.node_tree.nodes; _L = mat_material_038.node_tree.links
n0 = _N.new('ShaderNodeOutputMaterial'); n0.name = 'Material Output'; n0.location = (300, 300)
n1 = _N.new('ShaderNodeBsdfPrincipled'); n1.name = 'Principled BSDF'; n1.location = (10, 300)
n1.distribution = 'GGX'
n1.subsurface_method = 'RANDOM_WALK_SKIN'
n1.inputs[3].default_value = 1.45
n1.inputs[27].default_value = (0.0, 0.0, 0.0, 1.0)
n1.inputs[28].default_value = 1.0
_L.new(n1.outputs[0], n0.inputs[0])
n0.is_active_output = True
mat_material_039.use_nodes = True; mat_material_039.node_tree.nodes.clear()
_N = mat_material_039.node_tree.nodes; _L = mat_material_039.node_tree.links
n0 = _N.new('ShaderNodeOutputMaterial'); n0.name = 'Material Output'; n0.location = (300, 300)
n1 = _N.new('ShaderNodeBsdfPrincipled'); n1.name = 'Principled BSDF'; n1.location = (10, 300)
n1.distribution = 'GGX'
n1.subsurface_method = 'RANDOM_WALK_SKIN'
n1.inputs[3].default_value = 1.45
n1.inputs[27].default_value = (0.0, 0.0, 0.0, 1.0)
n1.inputs[28].default_value = 1.0
_L.new(n1.outputs[0], n0.inputs[0])
n0.is_active_output = True
mat_material_040.use_nodes = True; mat_material_040.node_tree.nodes.clear()
_N = mat_material_040.node_tree.nodes; _L = mat_material_040.node_tree.links
n0 = _N.new('ShaderNodeOutputMaterial'); n0.name = 'Material Output'; n0.location = (300, 300)
n1 = _N.new('ShaderNodeBsdfPrincipled'); n1.name = 'Principled BSDF'; n1.location = (10, 300)
n1.distribution = 'GGX'
n1.subsurface_method = 'RANDOM_WALK_SKIN'
n1.inputs[3].default_value = 1.45
n1.inputs[27].default_value = (0.0, 0.0, 0.0, 1.0)
n1.inputs[28].default_value = 1.0
_L.new(n1.outputs[0], n0.inputs[0])
n0.is_active_output = True
mat_material_041.use_nodes = True; mat_material_041.node_tree.nodes.clear()
_N = mat_material_041.node_tree.nodes; _L = mat_material_041.node_tree.links
n0 = _N.new('ShaderNodeOutputMaterial'); n0.name = 'Material Output'; n0.location = (300, 300)
n1 = _N.new('ShaderNodeBsdfPrincipled'); n1.name = 'Principled BSDF'; n1.location = (10, 300)
n1.distribution = 'GGX'
n1.subsurface_method = 'RANDOM_WALK_SKIN'
n1.inputs[3].default_value = 1.45
n1.inputs[27].default_value = (0.0, 0.0, 0.0, 1.0)
n1.inputs[28].default_value = 1.0
_L.new(n1.outputs[0], n0.inputs[0])
n0.is_active_output = True
mat_material_042.use_nodes = True; mat_material_042.node_tree.nodes.clear()
_N = mat_material_042.node_tree.nodes; _L = mat_material_042.node_tree.links
n0 = _N.new('ShaderNodeOutputMaterial'); n0.name = 'Material Output'; n0.location = (300, 300)
n1 = _N.new('ShaderNodeBsdfPrincipled'); n1.name = 'Principled BSDF'; n1.location = (10, 300)
n1.distribution = 'GGX'
n1.subsurface_method = 'RANDOM_WALK_SKIN'
n1.inputs[3].default_value = 1.45
n1.inputs[27].default_value = (0.0, 0.0, 0.0, 1.0)
n1.inputs[28].default_value = 1.0
_L.new(n1.outputs[0], n0.inputs[0])
n0.is_active_output = True
mat_material_043.use_nodes = True; mat_material_043.node_tree.nodes.clear()
_N = mat_material_043.node_tree.nodes; _L = mat_material_043.node_tree.links
n0 = _N.new('ShaderNodeOutputMaterial'); n0.name = 'Material Output'; n0.location = (300, 300)
n1 = _N.new('ShaderNodeBsdfPrincipled'); n1.name = 'Principled BSDF'; n1.location = (10, 300)
n1.distribution = 'GGX'
n1.subsurface_method = 'RANDOM_WALK_SKIN'
n1.inputs[3].default_value = 1.45
n1.inputs[27].default_value = (0.0, 0.0, 0.0, 1.0)
n1.inputs[28].default_value = 1.0
_L.new(n1.outputs[0], n0.inputs[0])
n0.is_active_output = True
mat_material_044.use_nodes = True; mat_material_044.node_tree.nodes.clear()
_N = mat_material_044.node_tree.nodes; _L = mat_material_044.node_tree.links
n0 = _N.new('ShaderNodeOutputMaterial'); n0.name = 'Material Output'; n0.location = (300, 300)
n1 = _N.new('ShaderNodeBsdfPrincipled'); n1.name = 'Principled BSDF'; n1.location = (10, 300)
n1.distribution = 'GGX'
n1.subsurface_method = 'RANDOM_WALK_SKIN'
n1.inputs[3].default_value = 1.45
n1.inputs[27].default_value = (0.0, 0.0, 0.0, 1.0)
n1.inputs[28].default_value = 1.0
_L.new(n1.outputs[0], n0.inputs[0])
n0.is_active_output = True
mat_material_034.use_nodes = True; mat_material_034.node_tree.nodes.clear()
_N = mat_material_034.node_tree.nodes; _L = mat_material_034.node_tree.links
n0 = _N.new('ShaderNodeOutputMaterial'); n0.name = 'Material Output'; n0.location = (300, 300)
n1 = _N.new('ShaderNodeBsdfPrincipled'); n1.name = 'Principled BSDF'; n1.location = (10, 300)
n1.distribution = 'GGX'
n1.subsurface_method = 'RANDOM_WALK_SKIN'
n1.inputs[3].default_value = 1.45
n1.inputs[27].default_value = (0.0, 0.0, 0.0, 1.0)
n1.inputs[28].default_value = 1.0
_L.new(n1.outputs[0], n0.inputs[0])
n0.is_active_output = True
mat_material_046.use_nodes = True; mat_material_046.node_tree.nodes.clear()
_N = mat_material_046.node_tree.nodes; _L = mat_material_046.node_tree.links
n0 = _N.new('ShaderNodeOutputMaterial'); n0.name = 'Material Output'; n0.location = (300, 300)
n1 = _N.new('ShaderNodeBsdfPrincipled'); n1.name = 'Principled BSDF'; n1.location = (10, 300)
n1.distribution = 'GGX'
n1.subsurface_method = 'RANDOM_WALK_SKIN'
n1.inputs[3].default_value = 1.45
n1.inputs[27].default_value = (0.0, 0.0, 0.0, 1.0)
n1.inputs[28].default_value = 1.0
_L.new(n1.outputs[0], n0.inputs[0])
n0.is_active_output = True
mat_material_047.use_nodes = True; mat_material_047.node_tree.nodes.clear()
_N = mat_material_047.node_tree.nodes; _L = mat_material_047.node_tree.links
n0 = _N.new('ShaderNodeOutputMaterial'); n0.name = 'Material Output'; n0.location = (300, 300)
n1 = _N.new('ShaderNodeBsdfPrincipled'); n1.name = 'Principled BSDF'; n1.location = (10, 300)
n1.distribution = 'GGX'
n1.subsurface_method = 'RANDOM_WALK_SKIN'
n1.inputs[3].default_value = 1.45
n1.inputs[27].default_value = (0.0, 0.0, 0.0, 1.0)
n1.inputs[28].default_value = 1.0
_L.new(n1.outputs[0], n0.inputs[0])
n0.is_active_output = True
mat_material_054.use_nodes = True; mat_material_054.node_tree.nodes.clear()
_N = mat_material_054.node_tree.nodes; _L = mat_material_054.node_tree.links
n0 = _N.new('ShaderNodeOutputMaterial'); n0.name = 'Material Output'; n0.location = (300, 300)
n1 = _N.new('ShaderNodeBsdfPrincipled'); n1.name = 'Principled BSDF'; n1.location = (10, 300)
n1.distribution = 'GGX'
n1.subsurface_method = 'RANDOM_WALK_SKIN'
n1.inputs[3].default_value = 1.45
n1.inputs[27].default_value = (0.0, 0.0, 0.0, 1.0)
n1.inputs[28].default_value = 1.0
_L.new(n1.outputs[0], n0.inputs[0])
n0.is_active_output = True
mat_material_048.use_nodes = True; mat_material_048.node_tree.nodes.clear()
_N = mat_material_048.node_tree.nodes; _L = mat_material_048.node_tree.links
n0 = _N.new('ShaderNodeOutputMaterial'); n0.name = 'Material Output'; n0.location = (300, 300)
n1 = _N.new('ShaderNodeBsdfPrincipled'); n1.name = 'Principled BSDF'; n1.location = (10, 300)
n1.distribution = 'GGX'
n1.subsurface_method = 'RANDOM_WALK_SKIN'
n1.inputs[3].default_value = 1.45
n1.inputs[27].default_value = (0.0, 0.0, 0.0, 1.0)
n1.inputs[28].default_value = 1.0
_L.new(n1.outputs[0], n0.inputs[0])
n0.is_active_output = True
mat_material_049.use_nodes = True; mat_material_049.node_tree.nodes.clear()
_N = mat_material_049.node_tree.nodes; _L = mat_material_049.node_tree.links
n0 = _N.new('ShaderNodeOutputMaterial'); n0.name = 'Material Output'; n0.location = (300, 300)
n1 = _N.new('ShaderNodeBsdfPrincipled'); n1.name = 'Principled BSDF'; n1.location = (10, 300)
n1.distribution = 'GGX'
n1.subsurface_method = 'RANDOM_WALK_SKIN'
n1.inputs[3].default_value = 1.45
n1.inputs[27].default_value = (0.0, 0.0, 0.0, 1.0)
n1.inputs[28].default_value = 1.0
_L.new(n1.outputs[0], n0.inputs[0])
n0.is_active_output = True
mat_material_050.use_nodes = True; mat_material_050.node_tree.nodes.clear()
_N = mat_material_050.node_tree.nodes; _L = mat_material_050.node_tree.links
n0 = _N.new('ShaderNodeOutputMaterial'); n0.name = 'Material Output'; n0.location = (300, 300)
n1 = _N.new('ShaderNodeBsdfPrincipled'); n1.name = 'Principled BSDF'; n1.location = (10, 300)
n1.distribution = 'GGX'
n1.subsurface_method = 'RANDOM_WALK_SKIN'
n1.inputs[3].default_value = 1.45
n1.inputs[27].default_value = (0.0, 0.0, 0.0, 1.0)
n1.inputs[28].default_value = 1.0
_L.new(n1.outputs[0], n0.inputs[0])
n0.is_active_output = True
mat_material_052.use_nodes = True; mat_material_052.node_tree.nodes.clear()
_N = mat_material_052.node_tree.nodes; _L = mat_material_052.node_tree.links
n0 = _N.new('ShaderNodeOutputMaterial'); n0.name = 'Material Output'; n0.location = (300, 300)
n1 = _N.new('ShaderNodeBsdfPrincipled'); n1.name = 'Principled BSDF'; n1.location = (10, 300)
n1.distribution = 'GGX'
n1.subsurface_method = 'RANDOM_WALK_SKIN'
n1.inputs[3].default_value = 1.45
n1.inputs[27].default_value = (0.0, 0.0, 0.0, 1.0)
n1.inputs[28].default_value = 1.0
_L.new(n1.outputs[0], n0.inputs[0])
n0.is_active_output = True
mat_material_053.use_nodes = True; mat_material_053.node_tree.nodes.clear()
_N = mat_material_053.node_tree.nodes; _L = mat_material_053.node_tree.links
n0 = _N.new('ShaderNodeOutputMaterial'); n0.name = 'Material Output'; n0.location = (300, 300)
n1 = _N.new('ShaderNodeBsdfPrincipled'); n1.name = 'Principled BSDF'; n1.location = (10, 300)
n1.distribution = 'GGX'
n1.subsurface_method = 'RANDOM_WALK_SKIN'
n1.inputs[3].default_value = 1.45
n1.inputs[27].default_value = (0.0, 0.0, 0.0, 1.0)
n1.inputs[28].default_value = 1.0
_L.new(n1.outputs[0], n0.inputs[0])
n0.is_active_output = True

# ---- world
world_world = bpy.data.worlds.new('World'); scene.world = world_world
world_world.use_nodes = True; world_world.node_tree.nodes.clear()
_N = world_world.node_tree.nodes; _L = world_world.node_tree.links
n0 = _N.new('ShaderNodeOutputWorld'); n0.name = 'World Output'; n0.location = (300, 300)
n1 = _N.new('ShaderNodeBackground'); n1.name = 'Background'; n1.location = (10, 300)
n1.inputs[0].default_value = (0.05088, 0.05088, 0.05088, 1.0)
_L.new(n1.outputs[0], n0.inputs[0])
n0.is_active_output = True
world_world.color = (0.05088, 0.05088, 0.05088)
world_world.use_sun_shadow = False
world_world.sun_shadow_jitter_overblur = 0.0

# ---- meshes
me_cube = bpy.data.meshes.new('Cube')
me_cube.from_pydata([(1.0, 1.0, 1.0), (1.0, 1.0, -1.0), (1.0, -1.0, 1.0), (1.0, -1.0, -1.0), (-1.0, 1.0, 1.0), (-1.0, 1.0, -1.0), (-1.0, -1.0, 1.0), (-1.0, -1.0, -1.0)], [], [(0, 4, 6, 2), (3, 2, 6, 7), (7, 6, 4, 5), (5, 1, 3, 7), (1, 0, 2, 3), (5, 4, 0, 1)])
_uv = me_cube.uv_layers.new(name='UVMap')
_uv.uv.foreach_set('vector', [0.625, 0.5, 0.875, 0.5, 0.875, 0.75, 0.625, 0.75, 0.375, 0.75, 0.625, 0.75, 0.625, 1.0, 0.375, 1.0, 0.375, 0.0, 0.625, 0.0, 0.625, 0.25, 0.375, 0.25, 0.125, 0.5, 0.375, 0.5, 0.375, 0.75, 0.125, 0.75, 0.375, 0.5, 0.625, 0.5, 0.625, 0.75, 0.375, 0.75, 0.375, 0.25, 0.625, 0.25, 0.625, 0.5, 0.375, 0.5])
me_cube.materials.append(mat_material)
me_cube.use_mirror_vertex_groups = False
me_cube.update()
me_cube_002 = bpy.data.meshes.new('Cube.002')
me_cube_002.from_pydata([(1.0, 15.0, 1.0), (1.0, 15.0, -1.0), (1.0, -1.0, 1.0), (1.0, -1.0, -1.0), (-1.0, 15.0, 1.0), (-1.0, 15.0, -1.0), (-1.0, -1.0, 1.0), (-1.0, -1.0, -1.0)], [], [(0, 4, 6, 2), (3, 2, 6, 7), (7, 6, 4, 5), (5, 1, 3, 7), (1, 0, 2, 3), (5, 4, 0, 1)])
_uv = me_cube_002.uv_layers.new(name='UVMap')
_uv.uv.foreach_set('vector', [0.625, 0.5, 0.875, 0.5, 0.875, 0.75, 0.625, 0.75, 0.375, 0.75, 0.625, 0.75, 0.625, 1.0, 0.375, 1.0, 0.375, 0.0, 0.625, 0.0, 0.625, 0.25, 0.375, 0.25, 0.125, 0.5, 0.375, 0.5, 0.375, 0.75, 0.125, 0.75, 0.375, 0.5, 0.625, 0.5, 0.625, 0.75, 0.375, 0.75, 0.375, 0.25, 0.625, 0.25, 0.625, 0.5, 0.375, 0.5])
me_cube_002.materials.append(mat_material_002)
me_cube_002.use_mirror_vertex_groups = False
me_cube_002.update()
me_cube_010 = bpy.data.meshes.new('Cube.010')
me_cube_010.from_pydata([(11.16, 1.0, 0.09091), (11.16, 1.0, -0.09091), (11.16, -1.0, 0.09091), (11.16, -1.0, -0.09091), (-11.16, 1.0, 0.09091), (-11.16, 1.0, -0.09091), (-11.16, -1.0, 0.09091), (-11.16, -1.0, -0.09091)], [], [(0, 4, 6, 2), (3, 2, 6, 7), (7, 6, 4, 5), (5, 1, 3, 7), (1, 0, 2, 3), (5, 4, 0, 1)])
_uv = me_cube_010.uv_layers.new(name='UVMap')
_uv.uv.foreach_set('vector', [0.625, 0.5, 0.875, 0.5, 0.875, 0.75, 0.625, 0.75, 0.375, 0.75, 0.625, 0.75, 0.625, 1.0, 0.375, 1.0, 0.375, 0.0, 0.625, 0.0, 0.625, 0.25, 0.375, 0.25, 0.125, 0.5, 0.375, 0.5, 0.375, 0.75, 0.125, 0.75, 0.375, 0.5, 0.625, 0.5, 0.625, 0.75, 0.375, 0.75, 0.375, 0.25, 0.625, 0.25, 0.625, 0.5, 0.375, 0.5])
me_cube_010.materials.append(mat_material_031)
me_cube_010.use_mirror_vertex_groups = False
me_cube_010.update()
me_cube_011 = bpy.data.meshes.new('Cube.011')
me_cube_011.from_pydata([(1.089, 1.0, 1.455), (1.089, 1.0, -1.0), (1.089, -1.0, 1.455), (1.089, -1.0, -1.0), (-1.089, 1.0, 1.455), (-1.089, 1.0, -1.0), (-1.089, -1.0, 1.455), (-1.089, -1.0, -1.0)], [], [(0, 4, 6, 2), (3, 2, 6, 7), (7, 6, 4, 5), (5, 1, 3, 7), (1, 0, 2, 3), (5, 4, 0, 1)])
_uv = me_cube_011.uv_layers.new(name='UVMap')
_uv.uv.foreach_set('vector', [0.625, 0.5, 0.875, 0.5, 0.875, 0.75, 0.625, 0.75, 0.375, 0.75, 0.625, 0.75, 0.625, 1.0, 0.375, 1.0, 0.375, 0.0, 0.625, 0.0, 0.625, 0.25, 0.375, 0.25, 0.125, 0.5, 0.375, 0.5, 0.375, 0.75, 0.125, 0.75, 0.375, 0.5, 0.625, 0.5, 0.625, 0.75, 0.375, 0.75, 0.375, 0.25, 0.625, 0.25, 0.625, 0.5, 0.375, 0.5])
me_cube_011.materials.append(mat_material_032)
me_cube_011.use_mirror_vertex_groups = False
me_cube_011.update()
me_cube_012 = bpy.data.meshes.new('Cube.012')
me_cube_012.from_pydata([(1.089, 1.0, 1.455), (1.089, 1.0, -1.0), (1.089, -1.0, 1.455), (1.089, -1.0, -1.0), (-1.089, 1.0, 1.455), (-1.089, 1.0, -1.0), (-1.089, -1.0, 1.455), (-1.089, -1.0, -1.0)], [], [(0, 4, 6, 2), (3, 2, 6, 7), (7, 6, 4, 5), (5, 1, 3, 7), (1, 0, 2, 3), (5, 4, 0, 1)])
_uv = me_cube_012.uv_layers.new(name='UVMap')
_uv.uv.foreach_set('vector', [0.625, 0.5, 0.875, 0.5, 0.875, 0.75, 0.625, 0.75, 0.375, 0.75, 0.625, 0.75, 0.625, 1.0, 0.375, 1.0, 0.375, 0.0, 0.625, 0.0, 0.625, 0.25, 0.375, 0.25, 0.125, 0.5, 0.375, 0.5, 0.375, 0.75, 0.125, 0.75, 0.375, 0.5, 0.625, 0.5, 0.625, 0.75, 0.375, 0.75, 0.375, 0.25, 0.625, 0.25, 0.625, 0.5, 0.375, 0.5])
me_cube_012.materials.append(mat_material_033)
me_cube_012.use_mirror_vertex_groups = False
me_cube_012.update()
me_cube_013 = bpy.data.meshes.new('Cube.013')
me_cube_013.from_pydata([(1.089, 0.125, 1.0), (1.089, 0.125, -1.0), (1.089, -0.125, 1.0), (1.089, -0.125, -1.0), (-1.089, 0.125, 1.0), (-1.089, 0.125, -1.0), (-1.089, -0.125, 1.0), (-1.089, -0.125, -1.0)], [], [(0, 4, 6, 2), (3, 2, 6, 7), (7, 6, 4, 5), (5, 1, 3, 7), (1, 0, 2, 3), (5, 4, 0, 1)])
_uv = me_cube_013.uv_layers.new(name='UVMap')
_uv.uv.foreach_set('vector', [0.625, 0.5, 0.875, 0.5, 0.875, 0.75, 0.625, 0.75, 0.375, 0.75, 0.625, 0.75, 0.625, 1.0, 0.375, 1.0, 0.375, 0.0, 0.625, 0.0, 0.625, 0.25, 0.375, 0.25, 0.125, 0.5, 0.375, 0.5, 0.375, 0.75, 0.125, 0.75, 0.375, 0.5, 0.625, 0.5, 0.625, 0.75, 0.375, 0.75, 0.375, 0.25, 0.625, 0.25, 0.625, 0.5, 0.375, 0.5])
me_cube_013.materials.append(mat_material_010)
me_cube_013.use_mirror_vertex_groups = False
me_cube_013.update()
me_cube_014 = bpy.data.meshes.new('Cube.014')
me_cube_014.from_pydata([(1.089, 1.0, 1.0), (1.089, 1.0, -1.0), (1.089, -1.0, 1.0), (1.089, -1.0, -1.0), (-1.089, 1.0, 1.0), (-1.089, 1.0, -1.0), (-1.089, -1.0, 1.0), (-1.089, -1.0, -1.0)], [], [(0, 4, 6, 2), (3, 2, 6, 7), (7, 6, 4, 5), (5, 1, 3, 7), (1, 0, 2, 3), (5, 4, 0, 1)])
_uv = me_cube_014.uv_layers.new(name='UVMap')
_uv.uv.foreach_set('vector', [0.625, 0.5, 0.875, 0.5, 0.875, 0.75, 0.625, 0.75, 0.375, 0.75, 0.625, 0.75, 0.625, 1.0, 0.375, 1.0, 0.375, 0.0, 0.625, 0.0, 0.625, 0.25, 0.375, 0.25, 0.125, 0.5, 0.375, 0.5, 0.375, 0.75, 0.125, 0.75, 0.375, 0.5, 0.625, 0.5, 0.625, 0.75, 0.375, 0.75, 0.375, 0.25, 0.625, 0.25, 0.625, 0.5, 0.375, 0.5])
me_cube_014.materials.append(mat_material_011)
me_cube_014.use_mirror_vertex_groups = False
me_cube_014.update()
me_cube_018 = bpy.data.meshes.new('Cube.018')
me_cube_018.from_pydata([(1.178, 7.0, 1.0), (1.178, 7.0, -1.0), (1.178, -1.0, 1.0), (1.178, -1.0, -1.0), (-1.0, 7.0, 1.0), (-1.0, 7.0, -1.0), (-1.0, -1.0, 1.0), (-1.0, -1.0, -1.0)], [], [(0, 4, 6, 2), (3, 2, 6, 7), (7, 6, 4, 5), (5, 1, 3, 7), (1, 0, 2, 3), (5, 4, 0, 1)])
_uv = me_cube_018.uv_layers.new(name='UVMap')
_uv.uv.foreach_set('vector', [0.625, 0.5, 0.875, 0.5, 0.875, 0.75, 0.625, 0.75, 0.375, 0.75, 0.625, 0.75, 0.625, 1.0, 0.375, 1.0, 0.375, 0.0, 0.625, 0.0, 0.625, 0.25, 0.375, 0.25, 0.125, 0.5, 0.375, 0.5, 0.375, 0.75, 0.125, 0.75, 0.375, 0.5, 0.625, 0.5, 0.625, 0.75, 0.375, 0.75, 0.375, 0.25, 0.625, 0.25, 0.625, 0.5, 0.375, 0.5])
me_cube_018.materials.append(mat_material_015)
me_cube_018.use_mirror_vertex_groups = False
me_cube_018.update()
me_cube_001 = bpy.data.meshes.new('Cube.001')
me_cube_001.from_pydata([(1.0, 0.125, 1.0), (1.0, 0.125, -1.0), (1.0, -0.125, 1.0), (1.0, -0.125, -1.0), (-1.0, 0.125, 1.0), (-1.0, 0.125, -1.0), (-1.0, -0.125, 1.0), (-1.0, -0.125, -1.0)], [], [(0, 4, 6, 2), (3, 2, 6, 7), (7, 6, 4, 5), (5, 1, 3, 7), (1, 0, 2, 3), (5, 4, 0, 1)])
_uv = me_cube_001.uv_layers.new(name='UVMap')
_uv.uv.foreach_set('vector', [0.625, 0.5, 0.875, 0.5, 0.875, 0.75, 0.625, 0.75, 0.375, 0.75, 0.625, 0.75, 0.625, 1.0, 0.375, 1.0, 0.375, 0.0, 0.625, 0.0, 0.625, 0.25, 0.375, 0.25, 0.125, 0.5, 0.375, 0.5, 0.375, 0.75, 0.125, 0.75, 0.375, 0.5, 0.625, 0.5, 0.625, 0.75, 0.375, 0.75, 0.375, 0.25, 0.625, 0.25, 0.625, 0.5, 0.375, 0.5])
me_cube_001.materials.append(mat_material_001)
me_cube_001.use_mirror_vertex_groups = False
me_cube_001.update()
me_cube_004 = bpy.data.meshes.new('Cube.004')
me_cube_004.from_pydata([(0.9111, 1.0, 1.0), (0.9111, 1.0, -1.0), (0.9111, -1.0, 1.0), (0.9111, -1.0, -1.0), (-1.089, 1.0, 1.0), (-1.089, 1.0, -1.0), (-1.089, -1.0, 1.0), (-1.089, -1.0, -1.0)], [], [(0, 4, 6, 2), (3, 2, 6, 7), (7, 6, 4, 5), (5, 1, 3, 7), (1, 0, 2, 3), (5, 4, 0, 1)])
_uv = me_cube_004.uv_layers.new(name='UVMap')
_uv.uv.foreach_set('vector', [0.625, 0.5, 0.875, 0.5, 0.875, 0.75, 0.625, 0.75, 0.375, 0.75, 0.625, 0.75, 0.625, 1.0, 0.375, 1.0, 0.375, 0.0, 0.625, 0.0, 0.625, 0.25, 0.375, 0.25, 0.125, 0.5, 0.375, 0.5, 0.375, 0.75, 0.125, 0.75, 0.375, 0.5, 0.625, 0.5, 0.625, 0.75, 0.375, 0.75, 0.375, 0.25, 0.625, 0.25, 0.625, 0.5, 0.375, 0.5])
me_cube_004.materials.append(mat_material_004)
me_cube_004.use_mirror_vertex_groups = False
me_cube_004.update()
me_cube_015 = bpy.data.meshes.new('Cube.015')
me_cube_015.from_pydata([(1.089, 1.0, 1.455), (1.089, 1.0, -1.0), (1.089, -1.0, 1.455), (1.089, -1.0, -1.0), (-1.089, 1.0, 1.455), (-1.089, 1.0, -1.0), (-1.089, -1.0, 1.455), (-1.089, -1.0, -1.0)], [], [(0, 4, 6, 2), (3, 2, 6, 7), (7, 6, 4, 5), (5, 1, 3, 7), (1, 0, 2, 3), (5, 4, 0, 1)])
_uv = me_cube_015.uv_layers.new(name='UVMap')
_uv.uv.foreach_set('vector', [0.625, 0.5, 0.875, 0.5, 0.875, 0.75, 0.625, 0.75, 0.375, 0.75, 0.625, 0.75, 0.625, 1.0, 0.375, 1.0, 0.375, 0.0, 0.625, 0.0, 0.625, 0.25, 0.375, 0.25, 0.125, 0.5, 0.375, 0.5, 0.375, 0.75, 0.125, 0.75, 0.375, 0.5, 0.625, 0.5, 0.625, 0.75, 0.375, 0.75, 0.375, 0.25, 0.625, 0.25, 0.625, 0.5, 0.375, 0.5])
me_cube_015.materials.append(mat_material_012)
me_cube_015.use_mirror_vertex_groups = False
me_cube_015.update()
me_cube_016 = bpy.data.meshes.new('Cube.016')
me_cube_016.from_pydata([(1.089, 1.0, 1.455), (1.089, 1.0, -1.0), (1.089, -1.0, 1.455), (1.089, -1.0, -1.0), (-1.089, 1.0, 1.455), (-1.089, 1.0, -1.0), (-1.089, -1.0, 1.455), (-1.089, -1.0, -1.0)], [], [(0, 4, 6, 2), (3, 2, 6, 7), (7, 6, 4, 5), (5, 1, 3, 7), (1, 0, 2, 3), (5, 4, 0, 1)])
_uv = me_cube_016.uv_layers.new(name='UVMap')
_uv.uv.foreach_set('vector', [0.625, 0.5, 0.875, 0.5, 0.875, 0.75, 0.625, 0.75, 0.375, 0.75, 0.625, 0.75, 0.625, 1.0, 0.375, 1.0, 0.375, 0.0, 0.625, 0.0, 0.625, 0.25, 0.375, 0.25, 0.125, 0.5, 0.375, 0.5, 0.375, 0.75, 0.125, 0.75, 0.375, 0.5, 0.625, 0.5, 0.625, 0.75, 0.375, 0.75, 0.375, 0.25, 0.625, 0.25, 0.625, 0.5, 0.375, 0.5])
me_cube_016.materials.append(mat_material_013)
me_cube_016.use_mirror_vertex_groups = False
me_cube_016.update()
me_cube_017 = bpy.data.meshes.new('Cube.017')
me_cube_017.from_pydata([(11.16, 1.0, 0.09091), (11.16, 1.0, -0.09091), (11.16, -1.0, 0.09091), (11.16, -1.0, -0.09091), (-11.16, 1.0, 0.09091), (-11.16, 1.0, -0.09091), (-11.16, -1.0, 0.09091), (-11.16, -1.0, -0.09091)], [], [(0, 4, 6, 2), (3, 2, 6, 7), (7, 6, 4, 5), (5, 1, 3, 7), (1, 0, 2, 3), (5, 4, 0, 1)])
_uv = me_cube_017.uv_layers.new(name='UVMap')
_uv.uv.foreach_set('vector', [0.625, 0.5, 0.875, 0.5, 0.875, 0.75, 0.625, 0.75, 0.375, 0.75, 0.625, 0.75, 0.625, 1.0, 0.375, 1.0, 0.375, 0.0, 0.625, 0.0, 0.625, 0.25, 0.375, 0.25, 0.125, 0.5, 0.375, 0.5, 0.375, 0.75, 0.125, 0.75, 0.375, 0.5, 0.625, 0.5, 0.625, 0.75, 0.375, 0.75, 0.375, 0.25, 0.625, 0.25, 0.625, 0.5, 0.375, 0.5])
me_cube_017.materials.append(mat_material_014)
me_cube_017.use_mirror_vertex_groups = False
me_cube_017.update()
me_cube_003 = bpy.data.meshes.new('Cube.003')
me_cube_003.from_pydata([(1.0, 7.0, 1.0), (1.0, 7.0, -1.0), (1.0, -1.0, 1.0), (1.0, -1.0, -1.0), (-1.0, 7.0, 1.0), (-1.0, 7.0, -1.0), (-1.0, -1.0, 1.0), (-1.0, -1.0, -1.0)], [], [(0, 4, 6, 2), (3, 2, 6, 7), (7, 6, 4, 5), (5, 1, 3, 7), (1, 0, 2, 3), (5, 4, 0, 1)])
_uv = me_cube_003.uv_layers.new(name='UVMap')
_uv.uv.foreach_set('vector', [0.625, 0.5, 0.875, 0.5, 0.875, 0.75, 0.625, 0.75, 0.375, 0.75, 0.625, 0.75, 0.625, 1.0, 0.375, 1.0, 0.375, 0.0, 0.625, 0.0, 0.625, 0.25, 0.375, 0.25, 0.125, 0.5, 0.375, 0.5, 0.375, 0.75, 0.125, 0.75, 0.375, 0.5, 0.625, 0.5, 0.625, 0.75, 0.375, 0.75, 0.375, 0.25, 0.625, 0.25, 0.625, 0.5, 0.375, 0.5])
me_cube_003.materials.append(mat_material_003)
me_cube_003.use_mirror_vertex_groups = False
me_cube_003.update()
me_cube_019 = bpy.data.meshes.new('Cube.019')
me_cube_019.from_pydata([(1.089, 1.0, 1.455), (1.089, 1.0, -1.0), (1.089, -1.0, 1.455), (1.089, -1.0, -1.0), (-1.089, 1.0, 1.455), (-1.089, 1.0, -1.0), (-1.089, -1.0, 1.455), (-1.089, -1.0, -1.0)], [], [(0, 4, 6, 2), (3, 2, 6, 7), (7, 6, 4, 5), (5, 1, 3, 7), (1, 0, 2, 3), (5, 4, 0, 1)])
_uv = me_cube_019.uv_layers.new(name='UVMap')
_uv.uv.foreach_set('vector', [0.625, 0.5, 0.875, 0.5, 0.875, 0.75, 0.625, 0.75, 0.375, 0.75, 0.625, 0.75, 0.625, 1.0, 0.375, 1.0, 0.375, 0.0, 0.625, 0.0, 0.625, 0.25, 0.375, 0.25, 0.125, 0.5, 0.375, 0.5, 0.375, 0.75, 0.125, 0.75, 0.375, 0.5, 0.625, 0.5, 0.625, 0.75, 0.375, 0.75, 0.375, 0.25, 0.625, 0.25, 0.625, 0.5, 0.375, 0.5])
me_cube_019.materials.append(mat_material_016)
me_cube_019.use_mirror_vertex_groups = False
me_cube_019.update()
me_cube_020 = bpy.data.meshes.new('Cube.020')
me_cube_020.from_pydata([(1.089, 1.0, 1.455), (1.089, 1.0, -1.0), (1.089, -1.0, 1.455), (1.089, -1.0, -1.0), (-1.089, 1.0, 1.455), (-1.089, 1.0, -1.0), (-1.089, -1.0, 1.455), (-1.089, -1.0, -1.0)], [], [(0, 4, 6, 2), (3, 2, 6, 7), (7, 6, 4, 5), (5, 1, 3, 7), (1, 0, 2, 3), (5, 4, 0, 1)])
_uv = me_cube_020.uv_layers.new(name='UVMap')
_uv.uv.foreach_set('vector', [0.625, 0.5, 0.875, 0.5, 0.875, 0.75, 0.625, 0.75, 0.375, 0.75, 0.625, 0.75, 0.625, 1.0, 0.375, 1.0, 0.375, 0.0, 0.625, 0.0, 0.625, 0.25, 0.375, 0.25, 0.125, 0.5, 0.375, 0.5, 0.375, 0.75, 0.125, 0.75, 0.375, 0.5, 0.625, 0.5, 0.625, 0.75, 0.375, 0.75, 0.375, 0.25, 0.625, 0.25, 0.625, 0.5, 0.375, 0.5])
me_cube_020.materials.append(mat_material_017)
me_cube_020.use_mirror_vertex_groups = False
me_cube_020.update()
me_cube_021 = bpy.data.meshes.new('Cube.021')
me_cube_021.from_pydata([(11.16, 1.0, 0.09091), (11.16, 1.0, -0.09091), (11.16, -1.0, 0.09091), (11.16, -1.0, -0.09091), (-11.16, 1.0, 0.09091), (-11.16, 1.0, -0.09091), (-11.16, -1.0, 0.09091), (-11.16, -1.0, -0.09091)], [], [(0, 4, 6, 2), (3, 2, 6, 7), (7, 6, 4, 5), (5, 1, 3, 7), (1, 0, 2, 3), (5, 4, 0, 1)])
_uv = me_cube_021.uv_layers.new(name='UVMap')
_uv.uv.foreach_set('vector', [0.625, 0.5, 0.875, 0.5, 0.875, 0.75, 0.625, 0.75, 0.375, 0.75, 0.625, 0.75, 0.625, 1.0, 0.375, 1.0, 0.375, 0.0, 0.625, 0.0, 0.625, 0.25, 0.375, 0.25, 0.125, 0.5, 0.375, 0.5, 0.375, 0.75, 0.125, 0.75, 0.375, 0.5, 0.625, 0.5, 0.625, 0.75, 0.375, 0.75, 0.375, 0.25, 0.625, 0.25, 0.625, 0.5, 0.375, 0.5])
me_cube_021.materials.append(mat_material_018)
me_cube_021.use_mirror_vertex_groups = False
me_cube_021.update()
me_cube_022 = bpy.data.meshes.new('Cube.022')
me_cube_022.from_pydata([(1.178, 7.0, 1.0), (1.178, 7.0, -1.0), (1.178, -1.0, 1.0), (1.178, -1.0, -1.0), (-1.0, 7.0, 1.0), (-1.0, 7.0, -1.0), (-1.0, -1.0, 1.0), (-1.0, -1.0, -1.0)], [], [(0, 4, 6, 2), (3, 2, 6, 7), (7, 6, 4, 5), (5, 1, 3, 7), (1, 0, 2, 3), (5, 4, 0, 1)])
_uv = me_cube_022.uv_layers.new(name='UVMap')
_uv.uv.foreach_set('vector', [0.625, 0.5, 0.875, 0.5, 0.875, 0.75, 0.625, 0.75, 0.375, 0.75, 0.625, 0.75, 0.625, 1.0, 0.375, 1.0, 0.375, 0.0, 0.625, 0.0, 0.625, 0.25, 0.375, 0.25, 0.125, 0.5, 0.375, 0.5, 0.375, 0.75, 0.125, 0.75, 0.375, 0.5, 0.625, 0.5, 0.625, 0.75, 0.375, 0.75, 0.375, 0.25, 0.625, 0.25, 0.625, 0.5, 0.375, 0.5])
me_cube_022.materials.append(mat_material_019)
me_cube_022.use_mirror_vertex_groups = False
me_cube_022.update()
me_cube_023 = bpy.data.meshes.new('Cube.023')
me_cube_023.from_pydata([(1.089, 1.0, 1.0), (1.089, 1.0, -1.0), (1.089, -1.0, 1.0), (1.089, -1.0, -1.0), (-1.089, 1.0, 1.0), (-1.089, 1.0, -1.0), (-1.089, -1.0, 1.0), (-1.089, -1.0, -1.0)], [], [(0, 4, 6, 2), (3, 2, 6, 7), (7, 6, 4, 5), (5, 1, 3, 7), (1, 0, 2, 3), (5, 4, 0, 1)])
_uv = me_cube_023.uv_layers.new(name='UVMap')
_uv.uv.foreach_set('vector', [0.625, 0.5, 0.875, 0.5, 0.875, 0.75, 0.625, 0.75, 0.375, 0.75, 0.625, 0.75, 0.625, 1.0, 0.375, 1.0, 0.375, 0.0, 0.625, 0.0, 0.625, 0.25, 0.375, 0.25, 0.125, 0.5, 0.375, 0.5, 0.375, 0.75, 0.125, 0.75, 0.375, 0.5, 0.625, 0.5, 0.625, 0.75, 0.375, 0.75, 0.375, 0.25, 0.625, 0.25, 0.625, 0.5, 0.375, 0.5])
me_cube_023.materials.append(mat_material_020)
me_cube_023.use_mirror_vertex_groups = False
me_cube_023.update()
me_cube_024 = bpy.data.meshes.new('Cube.024')
me_cube_024.from_pydata([(1.089, 0.125, 1.0), (1.089, 0.125, -1.0), (1.089, -0.125, 1.0), (1.089, -0.125, -1.0), (-1.089, 0.125, 1.0), (-1.089, 0.125, -1.0), (-1.089, -0.125, 1.0), (-1.089, -0.125, -1.0)], [], [(0, 4, 6, 2), (3, 2, 6, 7), (7, 6, 4, 5), (5, 1, 3, 7), (1, 0, 2, 3), (5, 4, 0, 1)])
_uv = me_cube_024.uv_layers.new(name='UVMap')
_uv.uv.foreach_set('vector', [0.625, 0.5, 0.875, 0.5, 0.875, 0.75, 0.625, 0.75, 0.375, 0.75, 0.625, 0.75, 0.625, 1.0, 0.375, 1.0, 0.375, 0.0, 0.625, 0.0, 0.625, 0.25, 0.375, 0.25, 0.125, 0.5, 0.375, 0.5, 0.375, 0.75, 0.125, 0.75, 0.375, 0.5, 0.625, 0.5, 0.625, 0.75, 0.375, 0.75, 0.375, 0.25, 0.625, 0.25, 0.625, 0.5, 0.375, 0.5])
me_cube_024.materials.append(mat_material_021)
me_cube_024.use_mirror_vertex_groups = False
me_cube_024.update()
me_cube_025 = bpy.data.meshes.new('Cube.025')
me_cube_025.from_pydata([(1.0, 1.0, 1.0), (1.0, 1.0, -1.0), (1.0, -1.0, 1.0), (1.0, -1.0, -1.0), (-1.0, 1.0, 1.0), (-1.0, 1.0, -1.0), (-1.0, -1.0, 1.0), (-1.0, -1.0, -1.0)], [], [(0, 4, 6, 2), (3, 2, 6, 7), (7, 6, 4, 5), (5, 1, 3, 7), (1, 0, 2, 3), (5, 4, 0, 1)])
_uv = me_cube_025.uv_layers.new(name='UVMap')
_uv.uv.foreach_set('vector', [0.625, 0.5, 0.875, 0.5, 0.875, 0.75, 0.625, 0.75, 0.375, 0.75, 0.625, 0.75, 0.625, 1.0, 0.375, 1.0, 0.375, 0.0, 0.625, 0.0, 0.625, 0.25, 0.375, 0.25, 0.125, 0.5, 0.375, 0.5, 0.375, 0.75, 0.125, 0.75, 0.375, 0.5, 0.625, 0.5, 0.625, 0.75, 0.375, 0.75, 0.375, 0.25, 0.625, 0.25, 0.625, 0.5, 0.375, 0.5])
me_cube_025.materials.append(mat_material_022)
me_cube_025.use_mirror_vertex_groups = False
me_cube_025.update()
me_cube_026 = bpy.data.meshes.new('Cube.026')
me_cube_026.from_pydata([(1.0, 1.0, 1.0), (1.0, 1.0, -1.0), (1.0, -1.0, 1.0), (1.0, -1.0, -1.0), (-1.0, 1.0, 1.0), (-1.0, 1.0, -1.0), (-1.0, -1.0, 1.0), (-1.0, -1.0, -1.0)], [], [(0, 4, 6, 2), (3, 2, 6, 7), (7, 6, 4, 5), (5, 1, 3, 7), (1, 0, 2, 3), (5, 4, 0, 1)])
_uv = me_cube_026.uv_layers.new(name='UVMap')
_uv.uv.foreach_set('vector', [0.625, 0.5, 0.875, 0.5, 0.875, 0.75, 0.625, 0.75, 0.375, 0.75, 0.625, 0.75, 0.625, 1.0, 0.375, 1.0, 0.375, 0.0, 0.625, 0.0, 0.625, 0.25, 0.375, 0.25, 0.125, 0.5, 0.375, 0.5, 0.375, 0.75, 0.125, 0.75, 0.375, 0.5, 0.625, 0.5, 0.625, 0.75, 0.375, 0.75, 0.375, 0.25, 0.625, 0.25, 0.625, 0.5, 0.375, 0.5])
me_cube_026.materials.append(mat_material_023)
me_cube_026.use_mirror_vertex_groups = False
me_cube_026.update()
me_cube_027 = bpy.data.meshes.new('Cube.027')
me_cube_027.from_pydata([(11.16, 1.0, 0.09091), (11.16, 1.0, -0.09091), (11.16, -1.0, 0.09091), (11.16, -1.0, -0.09091), (-11.16, 1.0, 0.09091), (-11.16, 1.0, -0.09091), (-11.16, -1.0, 0.09091), (-11.16, -1.0, -0.09091)], [], [(0, 4, 6, 2), (3, 2, 6, 7), (7, 6, 4, 5), (5, 1, 3, 7), (1, 0, 2, 3), (5, 4, 0, 1)])
_uv = me_cube_027.uv_layers.new(name='UVMap')
_uv.uv.foreach_set('vector', [0.625, 0.5, 0.875, 0.5, 0.875, 0.75, 0.625, 0.75, 0.375, 0.75, 0.625, 0.75, 0.625, 1.0, 0.375, 1.0, 0.375, 0.0, 0.625, 0.0, 0.625, 0.25, 0.375, 0.25, 0.125, 0.5, 0.375, 0.5, 0.375, 0.75, 0.125, 0.75, 0.375, 0.5, 0.625, 0.5, 0.625, 0.75, 0.375, 0.75, 0.375, 0.25, 0.625, 0.25, 0.625, 0.5, 0.375, 0.5])
me_cube_027.materials.append(mat_material_024)
me_cube_027.use_mirror_vertex_groups = False
me_cube_027.update()
me_cube_028 = bpy.data.meshes.new('Cube.028')
me_cube_028.from_pydata([(1.089, 1.0, 1.455), (1.089, 1.0, -1.0), (1.089, -1.0, 1.455), (1.089, -1.0, -1.0), (-1.089, 1.0, 1.455), (-1.089, 1.0, -1.0), (-1.089, -1.0, 1.455), (-1.089, -1.0, -1.0)], [], [(0, 4, 6, 2), (3, 2, 6, 7), (7, 6, 4, 5), (5, 1, 3, 7), (1, 0, 2, 3), (5, 4, 0, 1)])
_uv = me_cube_028.uv_layers.new(name='UVMap')
_uv.uv.foreach_set('vector', [0.625, 0.5, 0.875, 0.5, 0.875, 0.75, 0.625, 0.75, 0.375, 0.75, 0.625, 0.75, 0.625, 1.0, 0.375, 1.0, 0.375, 0.0, 0.625, 0.0, 0.625, 0.25, 0.375, 0.25, 0.125, 0.5, 0.375, 0.5, 0.375, 0.75, 0.125, 0.75, 0.375, 0.5, 0.625, 0.5, 0.625, 0.75, 0.375, 0.75, 0.375, 0.25, 0.625, 0.25, 0.625, 0.5, 0.375, 0.5])
me_cube_028.materials.append(mat_material_025)
me_cube_028.use_mirror_vertex_groups = False
me_cube_028.update()
me_cube_029 = bpy.data.meshes.new('Cube.029')
me_cube_029.from_pydata([(1.089, 1.0, 1.455), (1.089, 1.0, -1.0), (1.089, -1.0, 1.455), (1.089, -1.0, -1.0), (-1.089, 1.0, 1.455), (-1.089, 1.0, -1.0), (-1.089, -1.0, 1.455), (-1.089, -1.0, -1.0)], [], [(0, 4, 6, 2), (3, 2, 6, 7), (7, 6, 4, 5), (5, 1, 3, 7), (1, 0, 2, 3), (5, 4, 0, 1)])
_uv = me_cube_029.uv_layers.new(name='UVMap')
_uv.uv.foreach_set('vector', [0.625, 0.5, 0.875, 0.5, 0.875, 0.75, 0.625, 0.75, 0.375, 0.75, 0.625, 0.75, 0.625, 1.0, 0.375, 1.0, 0.375, 0.0, 0.625, 0.0, 0.625, 0.25, 0.375, 0.25, 0.125, 0.5, 0.375, 0.5, 0.375, 0.75, 0.125, 0.75, 0.375, 0.5, 0.625, 0.5, 0.625, 0.75, 0.375, 0.75, 0.375, 0.25, 0.625, 0.25, 0.625, 0.5, 0.375, 0.5])
me_cube_029.materials.append(mat_material_026)
me_cube_029.use_mirror_vertex_groups = False
me_cube_029.update()
me_cube_031 = bpy.data.meshes.new('Cube.031')
me_cube_031.from_pydata([(0.9111, 1.0, 1.0), (0.9111, 1.0, -1.0), (0.9111, -1.0, 1.0), (0.9111, -1.0, -1.0), (-1.089, 1.0, 1.0), (-1.089, 1.0, -1.0), (-1.089, -1.0, 1.0), (-1.089, -1.0, -1.0)], [], [(0, 4, 6, 2), (3, 2, 6, 7), (7, 6, 4, 5), (5, 1, 3, 7), (1, 0, 2, 3), (5, 4, 0, 1)])
_uv = me_cube_031.uv_layers.new(name='UVMap')
_uv.uv.foreach_set('vector', [0.625, 0.5, 0.875, 0.5, 0.875, 0.75, 0.625, 0.75, 0.375, 0.75, 0.625, 0.75, 0.625, 1.0, 0.375, 1.0, 0.375, 0.0, 0.625, 0.0, 0.625, 0.25, 0.375, 0.25, 0.125, 0.5, 0.375, 0.5, 0.375, 0.75, 0.125, 0.75, 0.375, 0.5, 0.625, 0.5, 0.625, 0.75, 0.375, 0.75, 0.375, 0.25, 0.625, 0.25, 0.625, 0.5, 0.375, 0.5])
me_cube_031.materials.append(mat_material_027)
me_cube_031.use_mirror_vertex_groups = False
me_cube_031.update()
me_cube_032 = bpy.data.meshes.new('Cube.032')
me_cube_032.from_pydata([(1.0, 7.0, 1.0), (1.0, 7.0, -1.0), (1.0, -1.0, 1.0), (1.0, -1.0, -1.0), (-1.0, 7.0, 1.0), (-1.0, 7.0, -1.0), (-1.0, -1.0, 1.0), (-1.0, -1.0, -1.0)], [], [(0, 4, 6, 2), (3, 2, 6, 7), (7, 6, 4, 5), (5, 1, 3, 7), (1, 0, 2, 3), (5, 4, 0, 1)])
_uv = me_cube_032.uv_layers.new(name='UVMap')
_uv.uv.foreach_set('vector', [0.625, 0.5, 0.875, 0.5, 0.875, 0.75, 0.625, 0.75, 0.375, 0.75, 0.625, 0.75, 0.625, 1.0, 0.375, 1.0, 0.375, 0.0, 0.625, 0.0, 0.625, 0.25, 0.375, 0.25, 0.125, 0.5, 0.375, 0.5, 0.375, 0.75, 0.125, 0.75, 0.375, 0.5, 0.625, 0.5, 0.625, 0.75, 0.375, 0.75, 0.375, 0.25, 0.625, 0.25, 0.625, 0.5, 0.375, 0.5])
me_cube_032.materials.append(mat_material_028)
me_cube_032.use_mirror_vertex_groups = False
me_cube_032.update()
me_cube_033 = bpy.data.meshes.new('Cube.033')
me_cube_033.from_pydata([(1.0, 0.125, 48.0), (1.0, 0.125, -1.0), (1.0, -0.1375, 48.0), (1.0, -0.1375, -1.0), (-1.0, 0.125, 48.0), (-1.0, 0.125, -1.0), (-1.0, -0.1375, 48.0), (-1.0, -0.1375, -1.0)], [], [(0, 4, 6, 2), (3, 2, 6, 7), (7, 6, 4, 5), (5, 1, 3, 7), (1, 0, 2, 3), (5, 4, 0, 1)])
_uv = me_cube_033.uv_layers.new(name='UVMap')
_uv.uv.foreach_set('vector', [0.625, 0.5, 0.875, 0.5, 0.875, 0.75, 0.625, 0.75, 0.375, 0.75, 0.625, 0.75, 0.625, 1.0, 0.375, 1.0, 0.375, 0.0, 0.625, 0.0, 0.625, 0.25, 0.375, 0.25, 0.125, 0.5, 0.375, 0.5, 0.375, 0.75, 0.125, 0.75, 0.375, 0.5, 0.625, 0.5, 0.625, 0.75, 0.375, 0.75, 0.375, 0.25, 0.625, 0.25, 0.625, 0.5, 0.375, 0.5])
me_cube_033.materials.append(mat_material_029)
me_cube_033.use_mirror_vertex_groups = False
me_cube_033.update()
me_cube_005 = bpy.data.meshes.new('Cube.005')
me_cube_005.from_pydata([(1.089, 1.0, 1.455), (1.089, 1.0, -1.0), (1.089, -1.0, 1.455), (1.089, -1.0, -1.0), (-1.089, 1.0, 1.455), (-1.089, 1.0, -1.0), (-1.089, -1.0, 1.455), (-1.089, -1.0, -1.0)], [], [(0, 4, 6, 2), (3, 2, 6, 7), (7, 6, 4, 5), (5, 1, 3, 7), (1, 0, 2, 3), (5, 4, 0, 1)])
_uv = me_cube_005.uv_layers.new(name='UVMap')
_uv.uv.foreach_set('vector', [0.625, 0.5, 0.875, 0.5, 0.875, 0.75, 0.625, 0.75, 0.375, 0.75, 0.625, 0.75, 0.625, 1.0, 0.375, 1.0, 0.375, 0.0, 0.625, 0.0, 0.625, 0.25, 0.375, 0.25, 0.125, 0.5, 0.375, 0.5, 0.375, 0.75, 0.125, 0.75, 0.375, 0.5, 0.625, 0.5, 0.625, 0.75, 0.375, 0.75, 0.375, 0.25, 0.625, 0.25, 0.625, 0.5, 0.375, 0.5])
me_cube_005.materials.append(mat_material_005)
me_cube_005.use_mirror_vertex_groups = False
me_cube_005.update()
me_cube_006 = bpy.data.meshes.new('Cube.006')
me_cube_006.from_pydata([(1.089, 1.0, 1.455), (1.089, 1.0, -1.0), (1.089, -1.0, 1.455), (1.089, -1.0, -1.0), (-1.089, 1.0, 1.455), (-1.089, 1.0, -1.0), (-1.089, -1.0, 1.455), (-1.089, -1.0, -1.0)], [], [(0, 4, 6, 2), (3, 2, 6, 7), (7, 6, 4, 5), (5, 1, 3, 7), (1, 0, 2, 3), (5, 4, 0, 1)])
_uv = me_cube_006.uv_layers.new(name='UVMap')
_uv.uv.foreach_set('vector', [0.625, 0.5, 0.875, 0.5, 0.875, 0.75, 0.625, 0.75, 0.375, 0.75, 0.625, 0.75, 0.625, 1.0, 0.375, 1.0, 0.375, 0.0, 0.625, 0.0, 0.625, 0.25, 0.375, 0.25, 0.125, 0.5, 0.375, 0.5, 0.375, 0.75, 0.125, 0.75, 0.375, 0.5, 0.625, 0.5, 0.625, 0.75, 0.375, 0.75, 0.375, 0.25, 0.625, 0.25, 0.625, 0.5, 0.375, 0.5])
me_cube_006.materials.append(mat_material_006)
me_cube_006.use_mirror_vertex_groups = False
me_cube_006.update()
me_cube_007 = bpy.data.meshes.new('Cube.007')
me_cube_007.from_pydata([(11.16, 1.0, 0.09091), (11.16, 1.0, -0.09091), (11.16, -1.0, 0.09091), (11.16, -1.0, -0.09091), (-11.16, 1.0, 0.09091), (-11.16, 1.0, -0.09091), (-11.16, -1.0, 0.09091), (-11.16, -1.0, -0.09091)], [], [(0, 4, 6, 2), (3, 2, 6, 7), (7, 6, 4, 5), (5, 1, 3, 7), (1, 0, 2, 3), (5, 4, 0, 1)])
_uv = me_cube_007.uv_layers.new(name='UVMap')
_uv.uv.foreach_set('vector', [0.625, 0.5, 0.875, 0.5, 0.875, 0.75, 0.625, 0.75, 0.375, 0.75, 0.625, 0.75, 0.625, 1.0, 0.375, 1.0, 0.375, 0.0, 0.625, 0.0, 0.625, 0.25, 0.375, 0.25, 0.125, 0.5, 0.375, 0.5, 0.375, 0.75, 0.125, 0.75, 0.375, 0.5, 0.625, 0.5, 0.625, 0.75, 0.375, 0.75, 0.375, 0.25, 0.625, 0.25, 0.625, 0.5, 0.375, 0.5])
me_cube_007.materials.append(mat_material_007)
me_cube_007.use_mirror_vertex_groups = False
me_cube_007.update()
me_cube_008 = bpy.data.meshes.new('Cube.008')
me_cube_008.from_pydata([(1.178, 7.0, 1.0), (1.178, 7.0, -1.0), (1.178, -1.0, 1.0), (1.178, -1.0, -1.0), (-1.0, 7.0, 1.0), (-1.0, 7.0, -1.0), (-1.0, -1.0, 1.0), (-1.0, -1.0, -1.0)], [], [(0, 4, 6, 2), (3, 2, 6, 7), (7, 6, 4, 5), (5, 1, 3, 7), (1, 0, 2, 3), (5, 4, 0, 1)])
_uv = me_cube_008.uv_layers.new(name='UVMap')
_uv.uv.foreach_set('vector', [0.625, 0.5, 0.875, 0.5, 0.875, 0.75, 0.625, 0.75, 0.375, 0.75, 0.625, 0.75, 0.625, 1.0, 0.375, 1.0, 0.375, 0.0, 0.625, 0.0, 0.625, 0.25, 0.375, 0.25, 0.125, 0.5, 0.375, 0.5, 0.375, 0.75, 0.125, 0.75, 0.375, 0.5, 0.625, 0.5, 0.625, 0.75, 0.375, 0.75, 0.375, 0.25, 0.625, 0.25, 0.625, 0.5, 0.375, 0.5])
me_cube_008.materials.append(mat_material_008)
me_cube_008.use_mirror_vertex_groups = False
me_cube_008.update()
me_cube_009 = bpy.data.meshes.new('Cube.009')
me_cube_009.from_pydata([(11.16, 1.0, 0.09091), (11.16, 1.0, -0.09091), (11.16, -1.0, 0.09091), (11.16, -1.0, -0.09091), (-11.16, 1.0, 0.09091), (-11.16, 1.0, -0.09091), (-11.16, -1.0, 0.09091), (-11.16, -1.0, -0.09091)], [], [(0, 4, 6, 2), (3, 2, 6, 7), (7, 6, 4, 5), (5, 1, 3, 7), (1, 0, 2, 3), (5, 4, 0, 1)])
_uv = me_cube_009.uv_layers.new(name='UVMap')
_uv.uv.foreach_set('vector', [0.625, 0.5, 0.875, 0.5, 0.875, 0.75, 0.625, 0.75, 0.375, 0.75, 0.625, 0.75, 0.625, 1.0, 0.375, 1.0, 0.375, 0.0, 0.625, 0.0, 0.625, 0.25, 0.375, 0.25, 0.125, 0.5, 0.375, 0.5, 0.375, 0.75, 0.125, 0.75, 0.375, 0.5, 0.625, 0.5, 0.625, 0.75, 0.375, 0.75, 0.375, 0.25, 0.625, 0.25, 0.625, 0.5, 0.375, 0.5])
me_cube_009.materials.append(mat_material_009)
me_cube_009.use_mirror_vertex_groups = False
me_cube_009.update()
me_cube_030 = bpy.data.meshes.new('Cube.030')
me_cube_030.from_pydata([(1.089, 1.0, 1.455), (1.089, 1.0, -1.0), (1.089, -1.0, 1.455), (1.089, -1.0, -1.0), (-1.089, 1.0, 1.455), (-1.089, 1.0, -1.0), (-1.089, -1.0, 1.455), (-1.089, -1.0, -1.0)], [], [(0, 4, 6, 2), (3, 2, 6, 7), (7, 6, 4, 5), (5, 1, 3, 7), (1, 0, 2, 3), (5, 4, 0, 1)])
_uv = me_cube_030.uv_layers.new(name='UVMap')
_uv.uv.foreach_set('vector', [0.625, 0.5, 0.875, 0.5, 0.875, 0.75, 0.625, 0.75, 0.375, 0.75, 0.625, 0.75, 0.625, 1.0, 0.375, 1.0, 0.375, 0.0, 0.625, 0.0, 0.625, 0.25, 0.375, 0.25, 0.125, 0.5, 0.375, 0.5, 0.375, 0.75, 0.125, 0.75, 0.375, 0.5, 0.625, 0.5, 0.625, 0.75, 0.375, 0.75, 0.375, 0.25, 0.625, 0.25, 0.625, 0.5, 0.375, 0.5])
me_cube_030.materials.append(mat_material_030)
me_cube_030.use_mirror_vertex_groups = False
me_cube_030.update()
me_cube_035 = bpy.data.meshes.new('Cube.035')
me_cube_035.from_pydata([(1.089, 1.0, 1.455), (1.089, 1.0, -1.0), (1.089, -1.0, 1.455), (1.089, -1.0, -1.0), (-1.089, 1.0, 1.455), (-1.089, 1.0, -1.0), (-1.089, -1.0, 1.455), (-1.089, -1.0, -1.0)], [], [(0, 4, 6, 2), (3, 2, 6, 7), (7, 6, 4, 5), (5, 1, 3, 7), (1, 0, 2, 3), (5, 4, 0, 1)])
_uv = me_cube_035.uv_layers.new(name='UVMap')
_uv.uv.foreach_set('vector', [0.625, 0.5, 0.875, 0.5, 0.875, 0.75, 0.625, 0.75, 0.375, 0.75, 0.625, 0.75, 0.625, 1.0, 0.375, 1.0, 0.375, 0.0, 0.625, 0.0, 0.625, 0.25, 0.375, 0.25, 0.125, 0.5, 0.375, 0.5, 0.375, 0.75, 0.125, 0.75, 0.375, 0.5, 0.625, 0.5, 0.625, 0.75, 0.375, 0.75, 0.375, 0.25, 0.625, 0.25, 0.625, 0.5, 0.375, 0.5])
me_cube_035.materials.append(mat_material_035)
me_cube_035.use_mirror_vertex_groups = False
me_cube_035.update()
me_cube_036 = bpy.data.meshes.new('Cube.036')
me_cube_036.from_pydata([(1.089, 1.0, 1.0), (1.089, 1.0, -1.0), (1.089, -1.0, 1.0), (1.089, -1.0, -1.0), (-1.089, 1.0, 1.0), (-1.089, 1.0, -1.0), (-1.089, -1.0, 1.0), (-1.089, -1.0, -1.0)], [], [(0, 4, 6, 2), (3, 2, 6, 7), (7, 6, 4, 5), (5, 1, 3, 7), (1, 0, 2, 3), (5, 4, 0, 1)])
_uv = me_cube_036.uv_layers.new(name='UVMap')
_uv.uv.foreach_set('vector', [0.625, 0.5, 0.875, 0.5, 0.875, 0.75, 0.625, 0.75, 0.375, 0.75, 0.625, 0.75, 0.625, 1.0, 0.375, 1.0, 0.375, 0.0, 0.625, 0.0, 0.625, 0.25, 0.375, 0.25, 0.125, 0.5, 0.375, 0.5, 0.375, 0.75, 0.125, 0.75, 0.375, 0.5, 0.625, 0.5, 0.625, 0.75, 0.375, 0.75, 0.375, 0.25, 0.625, 0.25, 0.625, 0.5, 0.375, 0.5])
me_cube_036.materials.append(mat_material_036)
me_cube_036.use_mirror_vertex_groups = False
me_cube_036.update()
me_cube_037 = bpy.data.meshes.new('Cube.037')
me_cube_037.from_pydata([(1.089, 0.125, 1.0), (1.089, 0.125, -1.0), (1.089, -0.125, 1.0), (1.089, -0.125, -1.0), (-1.089, 0.125, 1.0), (-1.089, 0.125, -1.0), (-1.089, -0.125, 1.0), (-1.089, -0.125, -1.0)], [], [(0, 4, 6, 2), (3, 2, 6, 7), (7, 6, 4, 5), (5, 1, 3, 7), (1, 0, 2, 3), (5, 4, 0, 1)])
_uv = me_cube_037.uv_layers.new(name='UVMap')
_uv.uv.foreach_set('vector', [0.625, 0.5, 0.875, 0.5, 0.875, 0.75, 0.625, 0.75, 0.375, 0.75, 0.625, 0.75, 0.625, 1.0, 0.375, 1.0, 0.375, 0.0, 0.625, 0.0, 0.625, 0.25, 0.375, 0.25, 0.125, 0.5, 0.375, 0.5, 0.375, 0.75, 0.125, 0.75, 0.375, 0.5, 0.625, 0.5, 0.625, 0.75, 0.375, 0.75, 0.375, 0.25, 0.625, 0.25, 0.625, 0.5, 0.375, 0.5])
me_cube_037.materials.append(mat_material_037)
me_cube_037.use_mirror_vertex_groups = False
me_cube_037.update()
me_cube_038 = bpy.data.meshes.new('Cube.038')
me_cube_038.from_pydata([(0.9111, 1.0, 1.0), (0.9111, 1.0, -1.0), (0.9111, -1.0, 1.0), (0.9111, -1.0, -1.0), (-1.089, 1.0, 1.0), (-1.089, 1.0, -1.0), (-1.089, -1.0, 1.0), (-1.089, -1.0, -1.0)], [], [(0, 4, 6, 2), (3, 2, 6, 7), (7, 6, 4, 5), (5, 1, 3, 7), (1, 0, 2, 3), (5, 4, 0, 1)])
_uv = me_cube_038.uv_layers.new(name='UVMap')
_uv.uv.foreach_set('vector', [0.625, 0.5, 0.875, 0.5, 0.875, 0.75, 0.625, 0.75, 0.375, 0.75, 0.625, 0.75, 0.625, 1.0, 0.375, 1.0, 0.375, 0.0, 0.625, 0.0, 0.625, 0.25, 0.375, 0.25, 0.125, 0.5, 0.375, 0.5, 0.375, 0.75, 0.125, 0.75, 0.375, 0.5, 0.625, 0.5, 0.625, 0.75, 0.375, 0.75, 0.375, 0.25, 0.625, 0.25, 0.625, 0.5, 0.375, 0.5])
me_cube_038.materials.append(mat_material_038)
me_cube_038.use_mirror_vertex_groups = False
me_cube_038.update()
me_cube_039 = bpy.data.meshes.new('Cube.039')
me_cube_039.from_pydata([(1.0, 7.0, 1.0), (1.0, 7.0, -1.0), (1.0, -1.0, 1.0), (1.0, -1.0, -1.0), (-1.0, 7.0, 1.0), (-1.0, 7.0, -1.0), (-1.0, -1.0, 1.0), (-1.0, -1.0, -1.0)], [], [(0, 4, 6, 2), (3, 2, 6, 7), (7, 6, 4, 5), (5, 1, 3, 7), (1, 0, 2, 3), (5, 4, 0, 1)])
_uv = me_cube_039.uv_layers.new(name='UVMap')
_uv.uv.foreach_set('vector', [0.625, 0.5, 0.875, 0.5, 0.875, 0.75, 0.625, 0.75, 0.375, 0.75, 0.625, 0.75, 0.625, 1.0, 0.375, 1.0, 0.375, 0.0, 0.625, 0.0, 0.625, 0.25, 0.375, 0.25, 0.125, 0.5, 0.375, 0.5, 0.375, 0.75, 0.125, 0.75, 0.375, 0.5, 0.625, 0.5, 0.625, 0.75, 0.375, 0.75, 0.375, 0.25, 0.625, 0.25, 0.625, 0.5, 0.375, 0.5])
me_cube_039.materials.append(mat_material_039)
me_cube_039.use_mirror_vertex_groups = False
me_cube_039.update()
me_cube_040 = bpy.data.meshes.new('Cube.040')
me_cube_040.from_pydata([(1.0, 1.0, 1.0), (1.0, 1.0, -1.0), (1.0, -1.0, 1.0), (1.0, -1.0, -1.0), (-1.0, 1.0, 1.0), (-1.0, 1.0, -1.0), (-1.0, -1.0, 1.0), (-1.0, -1.0, -1.0)], [], [(0, 4, 6, 2), (3, 2, 6, 7), (7, 6, 4, 5), (5, 1, 3, 7), (1, 0, 2, 3), (5, 4, 0, 1)])
_uv = me_cube_040.uv_layers.new(name='UVMap')
_uv.uv.foreach_set('vector', [0.625, 0.5, 0.875, 0.5, 0.875, 0.75, 0.625, 0.75, 0.375, 0.75, 0.625, 0.75, 0.625, 1.0, 0.375, 1.0, 0.375, 0.0, 0.625, 0.0, 0.625, 0.25, 0.375, 0.25, 0.125, 0.5, 0.375, 0.5, 0.375, 0.75, 0.125, 0.75, 0.375, 0.5, 0.625, 0.5, 0.625, 0.75, 0.375, 0.75, 0.375, 0.25, 0.625, 0.25, 0.625, 0.5, 0.375, 0.5])
me_cube_040.materials.append(mat_material_040)
me_cube_040.use_mirror_vertex_groups = False
me_cube_040.update()
me_cube_041 = bpy.data.meshes.new('Cube.041')
me_cube_041.from_pydata([(1.0, 0.125, 1.0), (1.0, 0.125, -1.0), (1.0, -0.125, 1.0), (1.0, -0.125, -1.0), (-1.0, 0.125, 1.0), (-1.0, 0.125, -1.0), (-1.0, -0.125, 1.0), (-1.0, -0.125, -1.0)], [], [(0, 4, 6, 2), (3, 2, 6, 7), (7, 6, 4, 5), (5, 1, 3, 7), (1, 0, 2, 3), (5, 4, 0, 1)])
_uv = me_cube_041.uv_layers.new(name='UVMap')
_uv.uv.foreach_set('vector', [0.625, 0.5, 0.875, 0.5, 0.875, 0.75, 0.625, 0.75, 0.375, 0.75, 0.625, 0.75, 0.625, 1.0, 0.375, 1.0, 0.375, 0.0, 0.625, 0.0, 0.625, 0.25, 0.375, 0.25, 0.125, 0.5, 0.375, 0.5, 0.375, 0.75, 0.125, 0.75, 0.375, 0.5, 0.625, 0.5, 0.625, 0.75, 0.375, 0.75, 0.375, 0.25, 0.625, 0.25, 0.625, 0.5, 0.375, 0.5])
me_cube_041.materials.append(mat_material_041)
me_cube_041.use_mirror_vertex_groups = False
me_cube_041.update()
me_cube_042 = bpy.data.meshes.new('Cube.042')
me_cube_042.from_pydata([(1.0, 1.0, 1.0), (1.0, 1.0, -1.0), (1.0, -1.0, 1.0), (1.0, -1.0, -1.0), (-1.0, 1.0, 1.0), (-1.0, 1.0, -1.0), (-1.0, -1.0, 1.0), (-1.0, -1.0, -1.0)], [], [(0, 4, 6, 2), (3, 2, 6, 7), (7, 6, 4, 5), (5, 1, 3, 7), (1, 0, 2, 3), (5, 4, 0, 1)])
_uv = me_cube_042.uv_layers.new(name='UVMap')
_uv.uv.foreach_set('vector', [0.625, 0.5, 0.875, 0.5, 0.875, 0.75, 0.625, 0.75, 0.375, 0.75, 0.625, 0.75, 0.625, 1.0, 0.375, 1.0, 0.375, 0.0, 0.625, 0.0, 0.625, 0.25, 0.375, 0.25, 0.125, 0.5, 0.375, 0.5, 0.375, 0.75, 0.125, 0.75, 0.375, 0.5, 0.625, 0.5, 0.625, 0.75, 0.375, 0.75, 0.375, 0.25, 0.625, 0.25, 0.625, 0.5, 0.375, 0.5])
me_cube_042.materials.append(mat_material_042)
me_cube_042.use_mirror_vertex_groups = False
me_cube_042.update()
me_cube_043 = bpy.data.meshes.new('Cube.043')
me_cube_043.from_pydata([(1.0, 1.0, 1.0), (1.0, 1.0, -1.0), (1.0, -1.0, 1.0), (1.0, -1.0, -1.0), (-1.0, 1.0, 1.0), (-1.0, 1.0, -1.0), (-1.0, -1.0, 1.0), (-1.0, -1.0, -1.0)], [], [(0, 4, 6, 2), (3, 2, 6, 7), (7, 6, 4, 5), (5, 1, 3, 7), (1, 0, 2, 3), (5, 4, 0, 1)])
_uv = me_cube_043.uv_layers.new(name='UVMap')
_uv.uv.foreach_set('vector', [0.625, 0.5, 0.875, 0.5, 0.875, 0.75, 0.625, 0.75, 0.375, 0.75, 0.625, 0.75, 0.625, 1.0, 0.375, 1.0, 0.375, 0.0, 0.625, 0.0, 0.625, 0.25, 0.375, 0.25, 0.125, 0.5, 0.375, 0.5, 0.375, 0.75, 0.125, 0.75, 0.375, 0.5, 0.625, 0.5, 0.625, 0.75, 0.375, 0.75, 0.375, 0.25, 0.625, 0.25, 0.625, 0.5, 0.375, 0.5])
me_cube_043.materials.append(mat_material_043)
me_cube_043.use_mirror_vertex_groups = False
me_cube_043.update()
me_cube_044 = bpy.data.meshes.new('Cube.044')
me_cube_044.from_pydata([(1.0, 0.125, 1.0), (1.0, 0.125, -1.0), (1.0, -0.125, 1.0), (1.0, -0.125, -1.0), (-1.0, 0.125, 1.0), (-1.0, 0.125, -1.0), (-1.0, -0.125, 1.0), (-1.0, -0.125, -1.0)], [], [(0, 4, 6, 2), (3, 2, 6, 7), (7, 6, 4, 5), (5, 1, 3, 7), (1, 0, 2, 3), (5, 4, 0, 1)])
_uv = me_cube_044.uv_layers.new(name='UVMap')
_uv.uv.foreach_set('vector', [0.625, 0.5, 0.875, 0.5, 0.875, 0.75, 0.625, 0.75, 0.375, 0.75, 0.625, 0.75, 0.625, 1.0, 0.375, 1.0, 0.375, 0.0, 0.625, 0.0, 0.625, 0.25, 0.375, 0.25, 0.125, 0.5, 0.375, 0.5, 0.375, 0.75, 0.125, 0.75, 0.375, 0.5, 0.625, 0.5, 0.625, 0.75, 0.375, 0.75, 0.375, 0.25, 0.625, 0.25, 0.625, 0.5, 0.375, 0.5])
me_cube_044.materials.append(mat_material_044)
me_cube_044.use_mirror_vertex_groups = False
me_cube_044.update()
me_cube_034 = bpy.data.meshes.new('Cube.034')
me_cube_034.from_pydata([(70.5, 0.125, 24.5), (70.5, 0.125, -24.5), (70.5, -0.125, 24.5), (70.5, -0.125, -24.5), (-71.5, 0.125, 24.5), (-71.5, 0.125, -24.5), (-71.5, -0.125, 24.5), (-71.5, -0.125, -24.5)], [], [(0, 4, 6, 2), (3, 2, 6, 7), (7, 6, 4, 5), (5, 1, 3, 7), (1, 0, 2, 3), (5, 4, 0, 1)])
_uv = me_cube_034.uv_layers.new(name='UVMap')
_uv.uv.foreach_set('vector', [0.625, 0.5, 0.875, 0.5, 0.875, 0.75, 0.625, 0.75, 0.375, 0.75, 0.625, 0.75, 0.625, 1.0, 0.375, 1.0, 0.375, 0.0, 0.625, 0.0, 0.625, 0.25, 0.375, 0.25, 0.125, 0.5, 0.375, 0.5, 0.375, 0.75, 0.125, 0.75, 0.375, 0.5, 0.625, 0.5, 0.625, 0.75, 0.375, 0.75, 0.375, 0.25, 0.625, 0.25, 0.625, 0.5, 0.375, 0.5])
me_cube_034.materials.append(mat_material_034)
me_cube_034.use_mirror_vertex_groups = False
me_cube_034.update()
me_cube_046 = bpy.data.meshes.new('Cube.046')
me_cube_046.from_pydata([(70.5, 0.125, 24.5), (70.5, 0.125, -24.5), (70.5, -0.125, 24.5), (70.5, -0.125, -24.5), (-71.5, 0.125, 24.5), (-71.5, 0.125, -24.5), (-71.5, -0.125, 24.5), (-71.5, -0.125, -24.5)], [], [(0, 4, 6, 2), (3, 2, 6, 7), (7, 6, 4, 5), (5, 1, 3, 7), (1, 0, 2, 3), (5, 4, 0, 1)])
_uv = me_cube_046.uv_layers.new(name='UVMap')
_uv.uv.foreach_set('vector', [0.625, 0.5, 0.875, 0.5, 0.875, 0.75, 0.625, 0.75, 0.375, 0.75, 0.625, 0.75, 0.625, 1.0, 0.375, 1.0, 0.375, 0.0, 0.625, 0.0, 0.625, 0.25, 0.375, 0.25, 0.125, 0.5, 0.375, 0.5, 0.375, 0.75, 0.125, 0.75, 0.375, 0.5, 0.625, 0.5, 0.625, 0.75, 0.375, 0.75, 0.375, 0.25, 0.625, 0.25, 0.625, 0.5, 0.375, 0.5])
me_cube_046.materials.append(mat_material_046)
me_cube_046.use_mirror_vertex_groups = False
me_cube_046.update()
me_cube_047 = bpy.data.meshes.new('Cube.047')
me_cube_047.from_pydata([(70.5, 0.125, 24.5), (70.5, 0.125, -24.5), (70.5, -0.125, 24.5), (70.5, -0.125, -24.5), (-70.5, 0.125, 24.5), (-70.5, 0.125, -24.5), (-70.5, -0.125, 24.5), (-70.5, -0.125, -24.5)], [], [(0, 4, 6, 2), (3, 2, 6, 7), (7, 6, 4, 5), (5, 1, 3, 7), (1, 0, 2, 3), (5, 4, 0, 1)])
_uv = me_cube_047.uv_layers.new(name='UVMap')
_uv.uv.foreach_set('vector', [0.625, 0.5, 0.875, 0.5, 0.875, 0.75, 0.625, 0.75, 0.375, 0.75, 0.625, 0.75, 0.625, 1.0, 0.375, 1.0, 0.375, 0.0, 0.625, 0.0, 0.625, 0.25, 0.375, 0.25, 0.125, 0.5, 0.375, 0.5, 0.375, 0.75, 0.125, 0.75, 0.375, 0.5, 0.625, 0.5, 0.625, 0.75, 0.375, 0.75, 0.375, 0.25, 0.625, 0.25, 0.625, 0.5, 0.375, 0.5])
me_cube_047.materials.append(mat_material_047)
me_cube_047.use_mirror_vertex_groups = False
me_cube_047.update()
me_cube_054 = bpy.data.meshes.new('Cube.054')
me_cube_054.from_pydata([(70.5, 0.125, 26.5), (70.5, 0.125, -26.5), (70.5, -0.125, 26.5), (70.5, -0.125, -26.5), (-70.5, 0.125, 26.5), (-70.5, 0.125, -26.5), (-70.5, -0.125, 26.5), (-70.5, -0.125, -26.5)], [], [(0, 4, 6, 2), (3, 2, 6, 7), (7, 6, 4, 5), (5, 1, 3, 7), (1, 0, 2, 3), (5, 4, 0, 1)])
_uv = me_cube_054.uv_layers.new(name='UVMap')
_uv.uv.foreach_set('vector', [0.625, 0.5, 0.875, 0.5, 0.875, 0.75, 0.625, 0.75, 0.375, 0.75, 0.625, 0.75, 0.625, 1.0, 0.375, 1.0, 0.375, 0.0, 0.625, 0.0, 0.625, 0.25, 0.375, 0.25, 0.125, 0.5, 0.375, 0.5, 0.375, 0.75, 0.125, 0.75, 0.375, 0.5, 0.625, 0.5, 0.625, 0.75, 0.375, 0.75, 0.375, 0.25, 0.625, 0.25, 0.625, 0.5, 0.375, 0.5])
me_cube_054.materials.append(mat_material_054)
me_cube_054.use_mirror_vertex_groups = False
me_cube_054.update()
me_cube_048 = bpy.data.meshes.new('Cube.048')
me_cube_048.from_pydata([(70.5, 0.125, 24.5), (70.5, 0.125, -24.5), (70.5, -0.125, 24.5), (70.5, -0.125, -24.5), (-70.5, 0.125, 24.5), (-70.5, 0.125, -24.5), (-70.5, -0.125, 24.5), (-70.5, -0.125, -24.5)], [], [(0, 4, 6, 2), (3, 2, 6, 7), (7, 6, 4, 5), (5, 1, 3, 7), (1, 0, 2, 3), (5, 4, 0, 1)])
_uv = me_cube_048.uv_layers.new(name='UVMap')
_uv.uv.foreach_set('vector', [0.625, 0.5, 0.875, 0.5, 0.875, 0.75, 0.625, 0.75, 0.375, 0.75, 0.625, 0.75, 0.625, 1.0, 0.375, 1.0, 0.375, 0.0, 0.625, 0.0, 0.625, 0.25, 0.375, 0.25, 0.125, 0.5, 0.375, 0.5, 0.375, 0.75, 0.125, 0.75, 0.375, 0.5, 0.625, 0.5, 0.625, 0.75, 0.375, 0.75, 0.375, 0.25, 0.625, 0.25, 0.625, 0.5, 0.375, 0.5])
me_cube_048.materials.append(mat_material_048)
me_cube_048.use_mirror_vertex_groups = False
me_cube_048.update()
me_cube_049 = bpy.data.meshes.new('Cube.049')
me_cube_049.from_pydata([(70.5, 0.125, 24.5), (70.5, 0.125, -24.5), (70.5, -0.125, 24.5), (70.5, -0.125, -24.5), (-71.5, 0.125, 24.5), (-71.5, 0.125, -24.5), (-71.5, -0.125, 24.5), (-71.5, -0.125, -24.5)], [], [(0, 4, 6, 2), (3, 2, 6, 7), (7, 6, 4, 5), (5, 1, 3, 7), (1, 0, 2, 3), (5, 4, 0, 1)])
_uv = me_cube_049.uv_layers.new(name='UVMap')
_uv.uv.foreach_set('vector', [0.625, 0.5, 0.875, 0.5, 0.875, 0.75, 0.625, 0.75, 0.375, 0.75, 0.625, 0.75, 0.625, 1.0, 0.375, 1.0, 0.375, 0.0, 0.625, 0.0, 0.625, 0.25, 0.375, 0.25, 0.125, 0.5, 0.375, 0.5, 0.375, 0.75, 0.125, 0.75, 0.375, 0.5, 0.625, 0.5, 0.625, 0.75, 0.375, 0.75, 0.375, 0.25, 0.625, 0.25, 0.625, 0.5, 0.375, 0.5])
me_cube_049.materials.append(mat_material_049)
me_cube_049.use_mirror_vertex_groups = False
me_cube_049.update()
me_cube_050 = bpy.data.meshes.new('Cube.050')
me_cube_050.from_pydata([(70.5, 0.125, 24.5), (70.5, 0.125, -24.5), (70.5, -0.125, 24.5), (70.5, -0.125, -24.5), (-71.5, 0.125, 24.5), (-71.5, 0.125, -24.5), (-71.5, -0.125, 24.5), (-71.5, -0.125, -24.5)], [], [(0, 4, 6, 2), (3, 2, 6, 7), (7, 6, 4, 5), (5, 1, 3, 7), (1, 0, 2, 3), (5, 4, 0, 1)])
_uv = me_cube_050.uv_layers.new(name='UVMap')
_uv.uv.foreach_set('vector', [0.625, 0.5, 0.875, 0.5, 0.875, 0.75, 0.625, 0.75, 0.375, 0.75, 0.625, 0.75, 0.625, 1.0, 0.375, 1.0, 0.375, 0.0, 0.625, 0.0, 0.625, 0.25, 0.375, 0.25, 0.125, 0.5, 0.375, 0.5, 0.375, 0.75, 0.125, 0.75, 0.375, 0.5, 0.625, 0.5, 0.625, 0.75, 0.375, 0.75, 0.375, 0.25, 0.625, 0.25, 0.625, 0.5, 0.375, 0.5])
me_cube_050.materials.append(mat_material_050)
me_cube_050.use_mirror_vertex_groups = False
me_cube_050.update()
me_cube_052 = bpy.data.meshes.new('Cube.052')
me_cube_052.from_pydata([(70.5, 0.125, 26.5), (70.5, 0.125, -26.5), (70.5, -0.125, 26.5), (70.5, -0.125, -26.5), (-70.5, 0.125, 26.5), (-70.5, 0.125, -26.5), (-70.5, -0.125, 26.5), (-70.5, -0.125, -26.5)], [], [(0, 4, 6, 2), (3, 2, 6, 7), (7, 6, 4, 5), (5, 1, 3, 7), (1, 0, 2, 3), (5, 4, 0, 1)])
_uv = me_cube_052.uv_layers.new(name='UVMap')
_uv.uv.foreach_set('vector', [0.625, 0.5, 0.875, 0.5, 0.875, 0.75, 0.625, 0.75, 0.375, 0.75, 0.625, 0.75, 0.625, 1.0, 0.375, 1.0, 0.375, 0.0, 0.625, 0.0, 0.625, 0.25, 0.375, 0.25, 0.125, 0.5, 0.375, 0.5, 0.375, 0.75, 0.125, 0.75, 0.375, 0.5, 0.625, 0.5, 0.625, 0.75, 0.375, 0.75, 0.375, 0.25, 0.625, 0.25, 0.625, 0.5, 0.375, 0.5])
me_cube_052.materials.append(mat_material_052)
me_cube_052.use_mirror_vertex_groups = False
me_cube_052.update()
me_cube_053 = bpy.data.meshes.new('Cube.053')
me_cube_053.from_pydata([(70.5, 0.125, 26.5), (70.5, 0.125, -26.5), (70.5, -0.125, 26.5), (70.5, -0.125, -26.5), (-70.5, 0.125, 26.5), (-70.5, 0.125, -26.5), (-70.5, -0.125, 26.5), (-70.5, -0.125, -26.5)], [], [(0, 4, 6, 2), (3, 2, 6, 7), (7, 6, 4, 5), (5, 1, 3, 7), (1, 0, 2, 3), (5, 4, 0, 1)])
_uv = me_cube_053.uv_layers.new(name='UVMap')
_uv.uv.foreach_set('vector', [0.625, 0.5, 0.875, 0.5, 0.875, 0.75, 0.625, 0.75, 0.375, 0.75, 0.625, 0.75, 0.625, 1.0, 0.375, 1.0, 0.375, 0.0, 0.625, 0.0, 0.625, 0.25, 0.375, 0.25, 0.125, 0.5, 0.375, 0.5, 0.375, 0.75, 0.125, 0.75, 0.375, 0.5, 0.625, 0.5, 0.625, 0.75, 0.375, 0.75, 0.375, 0.25, 0.625, 0.25, 0.625, 0.5, 0.375, 0.5])
me_cube_053.materials.append(mat_material_053)
me_cube_053.use_mirror_vertex_groups = False
me_cube_053.update()

# ---- objects
ob_cube = bpy.data.objects.new('Cube', me_cube)
ob_cube_002 = bpy.data.objects.new('Cube.002', me_cube_002)
ob_cube_011 = bpy.data.objects.new('Cube.011', me_cube_010)
ob_cube_012 = bpy.data.objects.new('Cube.012', me_cube_011)
ob_cube_013 = bpy.data.objects.new('Cube.013', me_cube_012)
ob_cube_005 = bpy.data.objects.new('Cube.005', me_cube_013)
ob_cube_006 = bpy.data.objects.new('Cube.006', me_cube_014)
ob_cube_010 = bpy.data.objects.new('Cube.010', me_cube_018)
ob_cube_001 = bpy.data.objects.new('Cube.001', me_cube_001)
ob_cube_004 = bpy.data.objects.new('Cube.004', me_cube_004)
ob_cube_007 = bpy.data.objects.new('Cube.007', me_cube_015)
ob_cube_008 = bpy.data.objects.new('Cube.008', me_cube_016)
ob_cube_009 = bpy.data.objects.new('Cube.009', me_cube_017)
ob_cube_003 = bpy.data.objects.new('Cube.003', me_cube_003)
ob_cube_014 = bpy.data.objects.new('Cube.014', me_cube_019)
ob_cube_015 = bpy.data.objects.new('Cube.015', me_cube_020)
ob_cube_016 = bpy.data.objects.new('Cube.016', me_cube_021)
ob_cube_017 = bpy.data.objects.new('Cube.017', me_cube_022)
ob_cube_018 = bpy.data.objects.new('Cube.018', me_cube_023)
ob_cube_019 = bpy.data.objects.new('Cube.019', me_cube_024)
ob_cube_020 = bpy.data.objects.new('Cube.020', me_cube_025)
ob_cube_021 = bpy.data.objects.new('Cube.021', me_cube_026)
ob_cube_022 = bpy.data.objects.new('Cube.022', me_cube_027)
ob_cube_023 = bpy.data.objects.new('Cube.023', me_cube_028)
ob_cube_024 = bpy.data.objects.new('Cube.024', me_cube_029)
ob_cube_025 = bpy.data.objects.new('Cube.025', me_cube_031)
ob_cube_026 = bpy.data.objects.new('Cube.026', me_cube_032)
ob_cube_027 = bpy.data.objects.new('Cube.027', me_cube_033)
ob_cube_029 = bpy.data.objects.new('Cube.029', me_cube_005)
ob_cube_030 = bpy.data.objects.new('Cube.030', me_cube_006)
ob_cube_031 = bpy.data.objects.new('Cube.031', me_cube_007)
ob_cube_032 = bpy.data.objects.new('Cube.032', me_cube_008)
ob_cube_033 = bpy.data.objects.new('Cube.033', me_cube_009)
ob_cube_034 = bpy.data.objects.new('Cube.034', me_cube_030)
ob_cube_035 = bpy.data.objects.new('Cube.035', me_cube_035)
ob_cube_036 = bpy.data.objects.new('Cube.036', me_cube_036)
ob_cube_037 = bpy.data.objects.new('Cube.037', me_cube_037)
ob_cube_038 = bpy.data.objects.new('Cube.038', me_cube_038)
ob_cube_039 = bpy.data.objects.new('Cube.039', me_cube_039)
ob_cube_040 = bpy.data.objects.new('Cube.040', me_cube_040)
ob_cube_041 = bpy.data.objects.new('Cube.041', me_cube_041)
ob_cube_042 = bpy.data.objects.new('Cube.042', me_cube_042)
ob_cube_043 = bpy.data.objects.new('Cube.043', me_cube_043)
ob_cube_044 = bpy.data.objects.new('Cube.044', me_cube_044)
ob_cube_028 = bpy.data.objects.new('Cube.028', me_cube_034)
ob_cube_046 = bpy.data.objects.new('Cube.046', me_cube_046)
ob_cube_047 = bpy.data.objects.new('Cube.047', me_cube_047)
ob_cube_051 = bpy.data.objects.new('Cube.051', me_cube_054)
ob_cube_048 = bpy.data.objects.new('Cube.048', me_cube_048)
ob_cube_049 = bpy.data.objects.new('Cube.049', me_cube_049)
ob_cube_050 = bpy.data.objects.new('Cube.050', me_cube_050)
ob_cube_052 = bpy.data.objects.new('Cube.052', me_cube_052)
ob_cube_053 = bpy.data.objects.new('Cube.053', me_cube_053)

# ---- transforms, parenting, visibility, modifiers, constraints
ob_cube.location = (39.52, -2.5, 23.5)
ob_cube.scale = (1.0, 2.5, 22.5)
ob_cube.lock_rotations_4d = False
ob_cube.empty_display_type = 'ARROWS'
ob_cube.lineart.crease_threshold = 0.0
ob_cube_002.location = (-7.481, -2.5, 23.5)
ob_cube_002.scale = (1.0, 2.5, 22.5)
ob_cube_002.lock_rotations_4d = False
ob_cube_002.empty_display_type = 'ARROWS'
ob_cube_002.lineart.crease_threshold = 0.0
ob_cube_011.location = (16.02, -6.0, 46.0)
ob_cube_011.scale = (1.837, 1.0, 22.0)
ob_cube_011.lock_rotations_4d = False
ob_cube_011.empty_display_type = 'ARROWS'
ob_cube_011.lineart.crease_threshold = 0.0
ob_cube_012.location = (38.52, -6.0, 32.0)
ob_cube_012.scale = (1.837, 1.0, 11.0)
ob_cube_012.lock_rotations_4d = False
ob_cube_012.empty_display_type = 'ARROWS'
ob_cube_012.lineart.crease_threshold = 0.0
ob_cube_013.location = (-6.481, -6.0, 32.0)
ob_cube_013.scale = (1.837, 1.0, 11.0)
ob_cube_013.lock_rotations_4d = False
ob_cube_013.empty_display_type = 'ARROWS'
ob_cube_013.lineart.crease_threshold = 0.0
ob_cube_005.location = (16.02, 15.0, 0.0)
ob_cube_005.scale = (22.5, 160.0, 1.0)
ob_cube_005.lock_rotations_4d = False
ob_cube_005.empty_display_type = 'ARROWS'
ob_cube_005.lineart.crease_threshold = 0.0
ob_cube_006.location = (16.02, -6.0, 10.0)
ob_cube_006.scale = (22.5, 1.0, 11.0)
ob_cube_006.lock_rotations_4d = False
ob_cube_006.empty_display_type = 'ARROWS'
ob_cube_006.lineart.crease_threshold = 0.0
ob_cube_010.location = (14.02, 0.0, 47.0)
ob_cube_010.scale = (22.5, 5.0, 1.0)
ob_cube_010.lock_rotations_4d = False
ob_cube_010.empty_display_type = 'ARROWS'
ob_cube_010.lineart.crease_threshold = 0.0
ob_cube_001.location = (63.02, 15.0, 0.0)
ob_cube_001.scale = (22.5, 160.0, 1.0)
ob_cube_001.lock_rotations_4d = False
ob_cube_001.empty_display_type = 'ARROWS'
ob_cube_001.lineart.crease_threshold = 0.0
ob_cube_004.location = (65.02, -6.0, 10.0)
ob_cube_004.scale = (22.5, 1.0, 11.0)
ob_cube_004.lock_rotations_4d = False
ob_cube_004.empty_display_type = 'ARROWS'
ob_cube_004.lineart.crease_threshold = 0.0
ob_cube_007.location = (84.52, -6.0, 32.0)
ob_cube_007.scale = (0.9184, 1.0, 11.0)
ob_cube_007.lock_rotations_4d = False
ob_cube_007.empty_display_type = 'ARROWS'
ob_cube_007.lineart.crease_threshold = 0.0
ob_cube_008.location = (41.52, -6.0, 32.0)
ob_cube_008.scale = (0.9184, 1.0, 11.0)
ob_cube_008.lock_rotations_4d = False
ob_cube_008.empty_display_type = 'ARROWS'
ob_cube_008.lineart.crease_threshold = 0.0
ob_cube_009.location = (63.02, -6.0, 46.0)
ob_cube_009.scale = (1.837, 1.0, 22.0)
ob_cube_009.lock_rotations_4d = False
ob_cube_009.empty_display_type = 'ARROWS'
ob_cube_009.lineart.crease_threshold = 0.0
ob_cube_003.location = (63.02, 0.0, 47.0)
ob_cube_003.scale = (22.5, 5.0, 1.0)
ob_cube_003.lock_rotations_4d = False
ob_cube_003.empty_display_type = 'ARROWS'
ob_cube_003.lineart.crease_threshold = 0.0
ob_cube_014.location = (181.5, -6.0, 32.0)
ob_cube_014.scale = (1.837, 1.0, 11.0)
ob_cube_014.lock_rotations_4d = False
ob_cube_014.empty_display_type = 'ARROWS'
ob_cube_014.lineart.crease_threshold = 0.0
ob_cube_015.location = (226.5, -6.0, 32.0)
ob_cube_015.scale = (1.837, 1.0, 11.0)
ob_cube_015.lock_rotations_4d = False
ob_cube_015.empty_display_type = 'ARROWS'
ob_cube_015.lineart.crease_threshold = 0.0
ob_cube_016.location = (204.0, -6.0, 46.0)
ob_cube_016.scale = (1.837, 1.0, 22.0)
ob_cube_016.lock_rotations_4d = False
ob_cube_016.empty_display_type = 'ARROWS'
ob_cube_016.lineart.crease_threshold = 0.0
ob_cube_017.location = (202.0, 0.0, 47.0)
ob_cube_017.scale = (22.5, 5.0, 1.0)
ob_cube_017.lock_rotations_4d = False
ob_cube_017.empty_display_type = 'ARROWS'
ob_cube_017.lineart.crease_threshold = 0.0
ob_cube_018.location = (204.0, -6.0, 10.0)
ob_cube_018.scale = (22.5, 1.0, 11.0)
ob_cube_018.lock_rotations_4d = False
ob_cube_018.empty_display_type = 'ARROWS'
ob_cube_018.lineart.crease_threshold = 0.0
ob_cube_019.location = (204.0, 15.0, 0.0)
ob_cube_019.scale = (22.5, 160.0, 1.0)
ob_cube_019.lock_rotations_4d = False
ob_cube_019.empty_display_type = 'ARROWS'
ob_cube_019.lineart.crease_threshold = 0.0
ob_cube_020.location = (180.5, -2.5, 23.5)
ob_cube_020.scale = (1.0, 2.5, 22.5)
ob_cube_020.lock_rotations_4d = False
ob_cube_020.empty_display_type = 'ARROWS'
ob_cube_020.lineart.crease_threshold = 0.0
ob_cube_021.location = (227.5, -2.5, 23.5)
ob_cube_021.scale = (1.0, 2.5, 22.5)
ob_cube_021.lock_rotations_4d = False
ob_cube_021.empty_display_type = 'ARROWS'
ob_cube_021.lineart.crease_threshold = 0.0
ob_cube_022.location = (251.0, -6.0, 46.0)
ob_cube_022.scale = (1.837, 1.0, 22.0)
ob_cube_022.lock_rotations_4d = False
ob_cube_022.empty_display_type = 'ARROWS'
ob_cube_022.lineart.crease_threshold = 0.0
ob_cube_023.location = (229.5, -6.0, 32.0)
ob_cube_023.scale = (0.9184, 1.0, 11.0)
ob_cube_023.lock_rotations_4d = False
ob_cube_023.empty_display_type = 'ARROWS'
ob_cube_023.lineart.crease_threshold = 0.0
ob_cube_024.location = (272.5, -6.0, 32.0)
ob_cube_024.scale = (0.9184, 1.0, 11.0)
ob_cube_024.lock_rotations_4d = False
ob_cube_024.empty_display_type = 'ARROWS'
ob_cube_024.lineart.crease_threshold = 0.0
ob_cube_025.location = (253.0, -6.0, 10.0)
ob_cube_025.scale = (22.5, 1.0, 11.0)
ob_cube_025.lock_rotations_4d = False
ob_cube_025.empty_display_type = 'ARROWS'
ob_cube_025.lineart.crease_threshold = 0.0
ob_cube_026.location = (251.0, 0.0, 47.0)
ob_cube_026.scale = (22.5, 5.0, 1.0)
ob_cube_026.lock_rotations_4d = False
ob_cube_026.empty_display_type = 'ARROWS'
ob_cube_026.lineart.crease_threshold = 0.0
ob_cube_027.location = (274.5, 15.0, 0.0)
ob_cube_027.scale = (1.0, 160.0, 1.0)
ob_cube_027.lock_rotations_4d = False
ob_cube_027.empty_display_type = 'ARROWS'
ob_cube_027.lineart.crease_threshold = 0.0
ob_cube_029.location = (87.52, -6.0, 32.0)
ob_cube_029.scale = (1.837, 1.0, 11.0)
ob_cube_029.lock_rotations_4d = False
ob_cube_029.empty_display_type = 'ARROWS'
ob_cube_029.lineart.crease_threshold = 0.0
ob_cube_030.location = (132.5, -6.0, 32.0)
ob_cube_030.scale = (1.837, 1.0, 11.0)
ob_cube_030.lock_rotations_4d = False
ob_cube_030.empty_display_type = 'ARROWS'
ob_cube_030.lineart.crease_threshold = 0.0
ob_cube_031.location = (110.0, -6.0, 46.0)
ob_cube_031.scale = (1.837, 1.0, 22.0)
ob_cube_031.lock_rotations_4d = False
ob_cube_031.empty_display_type = 'ARROWS'
ob_cube_031.lineart.crease_threshold = 0.0
ob_cube_032.location = (108.0, 0.0, 47.0)
ob_cube_032.scale = (22.5, 5.0, 1.0)
ob_cube_032.lock_rotations_4d = False
ob_cube_032.empty_display_type = 'ARROWS'
ob_cube_032.lineart.crease_threshold = 0.0
ob_cube_033.location = (157.0, -6.0, 46.0)
ob_cube_033.scale = (1.837, 1.0, 22.0)
ob_cube_033.lock_rotations_4d = False
ob_cube_033.empty_display_type = 'ARROWS'
ob_cube_033.lineart.crease_threshold = 0.0
ob_cube_034.location = (135.5, -6.0, 32.0)
ob_cube_034.scale = (0.9184, 1.0, 11.0)
ob_cube_034.lock_rotations_4d = False
ob_cube_034.empty_display_type = 'ARROWS'
ob_cube_034.lineart.crease_threshold = 0.0
ob_cube_035.location = (178.5, -6.0, 32.0)
ob_cube_035.scale = (0.9184, 1.0, 11.0)
ob_cube_035.lock_rotations_4d = False
ob_cube_035.empty_display_type = 'ARROWS'
ob_cube_035.lineart.crease_threshold = 0.0
ob_cube_036.location = (110.0, -6.0, 10.0)
ob_cube_036.scale = (22.5, 1.0, 11.0)
ob_cube_036.lock_rotations_4d = False
ob_cube_036.empty_display_type = 'ARROWS'
ob_cube_036.lineart.crease_threshold = 0.0
ob_cube_037.location = (110.0, 15.0, 0.0)
ob_cube_037.scale = (22.5, 160.0, 1.0)
ob_cube_037.lock_rotations_4d = False
ob_cube_037.empty_display_type = 'ARROWS'
ob_cube_037.lineart.crease_threshold = 0.0
ob_cube_038.location = (159.0, -6.0, 10.0)
ob_cube_038.scale = (22.5, 1.0, 11.0)
ob_cube_038.lock_rotations_4d = False
ob_cube_038.empty_display_type = 'ARROWS'
ob_cube_038.lineart.crease_threshold = 0.0
ob_cube_039.location = (157.0, 0.0, 47.0)
ob_cube_039.scale = (22.5, 5.0, 1.0)
ob_cube_039.lock_rotations_4d = False
ob_cube_039.empty_display_type = 'ARROWS'
ob_cube_039.lineart.crease_threshold = 0.0
ob_cube_040.location = (86.52, -2.5, 23.5)
ob_cube_040.scale = (1.0, 2.5, 22.5)
ob_cube_040.lock_rotations_4d = False
ob_cube_040.empty_display_type = 'ARROWS'
ob_cube_040.lineart.crease_threshold = 0.0
ob_cube_041.location = (157.0, 15.0, 0.0)
ob_cube_041.scale = (22.5, 160.0, 1.0)
ob_cube_041.lock_rotations_4d = False
ob_cube_041.empty_display_type = 'ARROWS'
ob_cube_041.lineart.crease_threshold = 0.0
ob_cube_042.location = (178.5, -2.5, 23.5)
ob_cube_042.scale = (1.0, 2.5, 22.5)
ob_cube_042.lock_rotations_4d = False
ob_cube_042.empty_display_type = 'ARROWS'
ob_cube_042.lineart.crease_threshold = 0.0
ob_cube_043.location = (133.5, -2.5, 23.5)
ob_cube_043.scale = (1.0, 2.5, 22.5)
ob_cube_043.lock_rotations_4d = False
ob_cube_043.empty_display_type = 'ARROWS'
ob_cube_043.lineart.crease_threshold = 0.0
ob_cube_044.location = (251.0, 15.0, 0.0)
ob_cube_044.scale = (22.5, 160.0, 1.0)
ob_cube_044.lock_rotations_4d = False
ob_cube_044.empty_display_type = 'ARROWS'
ob_cube_044.lineart.crease_threshold = 0.0
ob_cube_028.location = (63.02, 116.5, -2.0)
ob_cube_028.scale = (1.0, 20.0, 0.04082)
ob_cube_028.lock_rotations_4d = False
ob_cube_028.empty_display_type = 'ARROWS'
ob_cube_028.lineart.crease_threshold = 0.0
ob_cube_046.location = (63.02, 116.5, 49.0)
ob_cube_046.scale = (1.0, 20.0, 0.04082)
ob_cube_046.lock_rotations_4d = False
ob_cube_046.empty_display_type = 'ARROWS'
ob_cube_046.lineart.crease_threshold = 0.0
ob_cube_047.location = (62.52, 118.0, 23.5)
ob_cube_047.scale = (1.007, 8.0, 1.0)
ob_cube_047.lock_rotations_4d = False
ob_cube_047.empty_display_type = 'ARROWS'
ob_cube_047.lineart.crease_threshold = 0.0
ob_cube_051.location = (-9.481, 116.5, 23.5)
ob_cube_051.scale = (0.01418, 20.0, 1.0)
ob_cube_051.lock_rotations_4d = False
ob_cube_051.empty_display_type = 'ARROWS'
ob_cube_051.lineart.crease_threshold = 0.0
ob_cube_048.location = (204.5, 118.0, 23.5)
ob_cube_048.scale = (1.007, 8.0, 1.0)
ob_cube_048.lock_rotations_4d = False
ob_cube_048.empty_display_type = 'ARROWS'
ob_cube_048.lineart.crease_threshold = 0.0
ob_cube_049.location = (205.0, 116.5, 49.0)
ob_cube_049.scale = (1.0, 20.0, 0.04082)
ob_cube_049.lock_rotations_4d = False
ob_cube_049.empty_display_type = 'ARROWS'
ob_cube_049.lineart.crease_threshold = 0.0
ob_cube_050.location = (205.0, 116.5, -2.0)
ob_cube_050.scale = (1.0, 20.0, 0.04082)
ob_cube_050.lock_rotations_4d = False
ob_cube_050.empty_display_type = 'ARROWS'
ob_cube_050.lineart.crease_threshold = 0.0
ob_cube_052.location = (276.5, 116.5, 23.5)
ob_cube_052.scale = (0.01418, 20.0, 1.0)
ob_cube_052.lock_rotations_4d = False
ob_cube_052.empty_display_type = 'ARROWS'
ob_cube_052.lineart.crease_threshold = 0.0
ob_cube_053.location = (276.5, 116.5, 23.5)
ob_cube_053.scale = (0.01418, 20.0, 1.0)
ob_cube_053.lock_rotations_4d = False
ob_cube_053.empty_display_type = 'ARROWS'
ob_cube_053.lineart.crease_threshold = 0.0

# ---- collection membership
col_cadre.objects.link(ob_cube)
col_cadre.objects.link(ob_cube_002)
col_cadre.objects.link(ob_cube_011)
col_cadre.objects.link(ob_cube_012)
col_cadre.objects.link(ob_cube_013)
col_cadre.objects.link(ob_cube_005)
col_cadre.objects.link(ob_cube_006)
col_cadre.objects.link(ob_cube_010)
col_collection_2.objects.link(ob_cube_001)
col_collection_2.objects.link(ob_cube_004)
col_collection_2.objects.link(ob_cube_007)
col_collection_2.objects.link(ob_cube_008)
col_collection_2.objects.link(ob_cube_009)
col_collection_2.objects.link(ob_cube_003)
col_collection_4.objects.link(ob_cube_014)
col_collection_4.objects.link(ob_cube_015)
col_collection_4.objects.link(ob_cube_016)
col_collection_4.objects.link(ob_cube_017)
col_collection_4.objects.link(ob_cube_018)
col_collection_4.objects.link(ob_cube_019)
col_collection_4.objects.link(ob_cube_020)
col_collection_4.objects.link(ob_cube_021)
col_collection_4.objects.link(ob_cube_022)
col_collection_4.objects.link(ob_cube_023)
col_collection_4.objects.link(ob_cube_024)
col_collection_4.objects.link(ob_cube_025)
col_collection_4.objects.link(ob_cube_026)
col_collection_4.objects.link(ob_cube_027)
col_collection_5.objects.link(ob_cube_029)
col_collection_5.objects.link(ob_cube_030)
col_collection_5.objects.link(ob_cube_031)
col_collection_5.objects.link(ob_cube_032)
col_collection_5.objects.link(ob_cube_033)
col_collection_5.objects.link(ob_cube_034)
col_collection_5.objects.link(ob_cube_035)
col_collection_5.objects.link(ob_cube_036)
col_collection_5.objects.link(ob_cube_037)
col_collection_5.objects.link(ob_cube_038)
col_collection_5.objects.link(ob_cube_039)
col_collection_5.objects.link(ob_cube_040)
col_collection_5.objects.link(ob_cube_041)
col_collection_5.objects.link(ob_cube_042)
col_collection_5.objects.link(ob_cube_043)
col_collection_5.objects.link(ob_cube_044)
col_collection_7.objects.link(ob_cube_028)
col_collection_7.objects.link(ob_cube_046)
col_collection_7.objects.link(ob_cube_047)
col_collection_7.objects.link(ob_cube_051)
col_collection_6.objects.link(ob_cube_048)
col_collection_6.objects.link(ob_cube_049)
col_collection_6.objects.link(ob_cube_050)
col_collection_6.objects.link(ob_cube_052)
col_collection_6.objects.link(ob_cube_053)

# ---- scene / render settings (as saved in the file)
scene.frame_start = 1; scene.frame_end = 250; scene.frame_set(1)
scene.render.engine = 'BLENDER_EEVEE_NEXT'
scene.cycles.sampling_pattern = 'TABULATED_SOBOL'
scene.view_settings.view_transform = 'Filmic'
scene.unit_settings.scale_length = 0.001
bpy.context.view_layer.update()

# ---- added for rendering (the .blend has no active camera and no usable light): camera, sun
cam_auto = bpy.data.cameras.new('AutoCamera')
cam_auto.lens = 50.0
cam_auto.sensor_width = 36.0
cam_auto.clip_end = 5176.74
ob_auto_camera = bpy.data.objects.new('AutoCamera', cam_auto)
scene.collection.objects.link(ob_auto_camera)
ob_auto_camera.location = (428.491, -297.943, 259.478)
ob_auto_camera.rotation_euler = (1.09748, -7.21219e-08, 0.694738)
scene.camera = ob_auto_camera
light_auto_sun = bpy.data.lights.new('AutoSun', 'SUN')
light_auto_sun.energy = 3.0
light_auto_sun.angle = 0.0523599
ob_auto_sun = bpy.data.objects.new('AutoSun', light_auto_sun)
scene.collection.objects.link(ob_auto_sun)
ob_auto_sun.rotation_euler = (0.872665, 0.174533, 0.523599)
bpy.context.view_layer.update()

